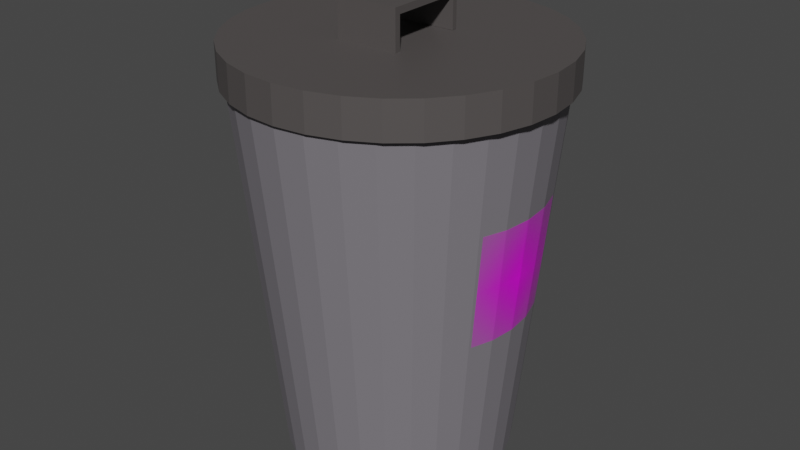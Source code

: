 # Source: garbage_can.blend  (saved by Blender 3.4.6; exported with 4.5.12 LTS)
import bpy
from mathutils import Matrix  # noqa: F401  (used for matrix-valued properties, if any)

bpy.ops.wm.read_factory_settings(use_empty=True)
scene = bpy.context.scene
scene.name = 'Scene'

# ---- collections
col_collection = bpy.data.collections.new('Collection'); scene.collection.children.link(col_collection)

# ---- images (referenced by path relative to the original .blend; pixels are not part of the script)
import os
ASSET_DIR = os.environ.get("B2B_ASSET_DIR", "")  # directory of the original .blend (textures are referenced by path, not embedded)
HERE = os.path.dirname(os.path.abspath(__file__))  # packed textures are extracted next to this script under _unpacked/

def load_image(name, relpath, width, height, colorspace="sRGB"):
    """Load a texture the original file referenced (path relative to the .blend, or extracted next to this script)."""
    p = next((c for c in (os.path.join(HERE, relpath), os.path.join(ASSET_DIR, relpath)) if relpath and os.path.exists(c)), "")
    if p:
        img = bpy.data.images.load(p, check_existing=True)
        img.name = name
    else:  # same state as the original file: an image datablock whose file is absent (Cycles renders it pink)
        img = bpy.data.images.new(name, width, height)
        img.source = "FILE"
        img.filepath = "//" + (relpath or name)
    img.colorspace_settings.name = colorspace
    return img
img_black_recycling_symbol_png = load_image('Black Recycling Symbol.png', 'Black Recycling Symbol.png', 1024, 1024, 'sRGB')

# ---- materials (node trees are filled in below, after node groups)
mat_material_001 = bpy.data.materials.new('Material.001')
mat_material_001.use_transparent_shadow = False
mat_material_002 = bpy.data.materials.new('Material.002')
mat_material_002.use_transparent_shadow = False
mat_black_recycling_symbol = bpy.data.materials.new('Black Recycling Symbol')
mat_black_recycling_symbol.surface_render_method = 'BLENDED'
mat_black_recycling_symbol.blend_method = 'BLEND'

# ---- material node trees
mat_material_001.use_nodes = True; mat_material_001.node_tree.nodes.clear()
_N = mat_material_001.node_tree.nodes; _L = mat_material_001.node_tree.links
n0 = _N.new('ShaderNodeBsdfPrincipled'); n0.name = 'Principled BSDF'; n0.location = (10, 300)
n0.distribution = 'GGX'
n0.subsurface_method = 'RANDOM_WALK_SKIN'
n0.inputs[0].default_value = (0.1983, 0.1857, 0.2067, 1.0)
n0.inputs[3].default_value = 1.45
n0.inputs[27].default_value = (0.0, 0.0, 0.0, 1.0)
n0.inputs[28].default_value = 1.0
n1 = _N.new('ShaderNodeOutputMaterial'); n1.name = 'Material Output'; n1.location = (300, 300)
_L.new(n0.outputs[0], n1.inputs[0])
n1.is_active_output = True
mat_material_002.use_nodes = True; mat_material_002.node_tree.nodes.clear()
_N = mat_material_002.node_tree.nodes; _L = mat_material_002.node_tree.links
n0 = _N.new('ShaderNodeBsdfPrincipled'); n0.name = 'Principled BSDF'; n0.location = (10, 300)
n0.distribution = 'GGX'
n0.subsurface_method = 'RANDOM_WALK_SKIN'
n0.inputs[0].default_value = (0.08399, 0.0756, 0.07427, 1.0)
n0.inputs[3].default_value = 1.45
n0.inputs[27].default_value = (0.0, 0.0, 0.0, 1.0)
n0.inputs[28].default_value = 1.0
n1 = _N.new('ShaderNodeOutputMaterial'); n1.name = 'Material Output'; n1.location = (300, 300)
_L.new(n0.outputs[0], n1.inputs[0])
n1.is_active_output = True
mat_black_recycling_symbol.use_nodes = True; mat_black_recycling_symbol.node_tree.nodes.clear()
_N = mat_black_recycling_symbol.node_tree.nodes; _L = mat_black_recycling_symbol.node_tree.links
n0 = _N.new('ShaderNodeOutputMaterial'); n0.name = 'Material Output'; n0.location = (300, 300)
n1 = _N.new('ShaderNodeTexImage'); n1.name = 'Image Texture'; n1.location = (-200, 300)
n1.image = img_black_recycling_symbol_png
n1.extension = 'CLIP'
n2 = _N.new('ShaderNodeBsdfPrincipled'); n2.name = 'Principled BSDF'; n2.location = (0, 300)
n2.distribution = 'GGX'
n2.subsurface_method = 'RANDOM_WALK_SKIN'
n2.inputs[3].default_value = 1.45
n2.inputs[27].default_value = (0.0, 0.0, 0.0, 1.0)
n2.inputs[28].default_value = 1.0
_L.new(n1.outputs[0], n2.inputs[0])
_L.new(n1.outputs[1], n2.inputs[4])
_L.new(n2.outputs[0], n0.inputs[0])
n0.is_active_output = True

# ---- world
world_world = bpy.data.worlds.new('World'); scene.world = world_world
world_world.use_nodes = True; world_world.node_tree.nodes.clear()
_N = world_world.node_tree.nodes; _L = world_world.node_tree.links
n0 = _N.new('ShaderNodeOutputWorld'); n0.name = 'World Output'; n0.location = (300, 300)
n1 = _N.new('ShaderNodeBackground'); n1.name = 'Background'; n1.location = (10, 300)
n1.inputs[0].default_value = (0.05088, 0.05088, 0.05088, 1.0)
_L.new(n1.outputs[0], n0.inputs[0])
n0.is_active_output = True
world_world.color = (0.05088, 0.05088, 0.05088)
world_world.use_sun_shadow = False
world_world.sun_shadow_jitter_overblur = 0.0

# ---- meshes
me_cylinder = bpy.data.meshes.new('Cylinder')
me_cylinder.from_pydata([(-1.247e-08, 1.977, -3.182), (-2.245e-08, 2.656, 3.182), (0.3818, 1.939, -3.182), (0.5026, 2.605, 3.182), (0.7489, 1.827, -3.182), (0.9858, 2.454, 3.182), (1.087, 1.644, -3.182), (1.431, 2.208, 3.182), (1.384, 1.398, -3.182), (1.822, 1.878, 3.182), (1.627, 1.098, -3.182), (2.142, 1.476, 3.182), (1.808, 0.7566, -3.182), (2.38, 1.016, 3.182), (1.919, 0.3857, -3.182), (2.527, 0.5182, 3.182), (1.957, -8.478e-09, -3.182), (2.576, -7.057e-10, 3.182), (1.919, -0.3857, -3.182), (2.527, -0.5182, 3.182), (1.808, -0.7566, -3.182), (2.38, -1.016, 3.182), (1.627, -1.098, -3.182), (2.142, -1.476, 3.182), (1.384, -1.398, -3.182), (1.822, -1.878, 3.182), (1.087, -1.644, -3.182), (1.431, -2.208, 3.182), (0.7489, -1.827, -3.182), (0.9858, -2.454, 3.182), (0.3818, -1.939, -3.182), (0.5026, -2.605, 3.182), (-1.247e-08, -1.977, -3.182), (-2.245e-08, -2.656, 3.182), (-0.3818, -1.939, -3.182), (-0.5026, -2.605, 3.182), (-0.7489, -1.827, -3.182), (-0.9858, -2.454, 3.182), (-1.087, -1.644, -3.182), (-1.431, -2.208, 3.182), (-1.384, -1.398, -3.182), (-1.822, -1.878, 3.182), (-1.627, -1.098, -3.182), (-2.142, -1.476, 3.182), (-1.808, -0.7566, -3.182), (-2.38, -1.016, 3.182), (-1.919, -0.3857, -3.182), (-2.527, -0.5182, 3.182), (-1.957, -8.478e-09, -3.182), (-2.576, -7.057e-10, 3.182), (-1.919, 0.3857, -3.182), (-2.527, 0.5182, 3.182), (-1.808, 0.7566, -3.182), (-2.38, 1.016, 3.182), (-1.627, 1.098, -3.182), (-2.142, 1.476, 3.182), (-1.384, 1.398, -3.182), (-1.822, 1.878, 3.182), (-1.087, 1.644, -3.182), (-1.431, 2.208, 3.182), (-0.7489, 1.827, -3.182), (-0.9858, 2.454, 3.182), (-0.3818, 1.939, -3.182), (-0.5026, 2.605, 3.182), (-1.964e-08, 2.465, 1.394), (0.4686, 2.418, 1.394), (0.9193, 2.278, 1.394), (1.335, 2.05, 1.394), (1.699, 1.743, 1.394), (1.997, 1.37, 1.394), (2.219, 0.9434, 1.394), (2.356, 0.4809, 1.394), (2.402, -2.89e-09, 1.394), (2.356, -0.4809, 1.394), (2.219, -0.9434, 1.394), (1.997, -1.37, 1.394), (1.699, -1.743, 1.394), (1.335, -2.05, 1.394), (0.9193, -2.278, 1.394), (0.4686, -2.418, 1.394), (-1.964e-08, -2.465, 1.394), (-0.4686, -2.418, 1.394), (-0.9193, -2.278, 1.394), (-1.335, -2.05, 1.394), (-1.699, -1.743, 1.394), (-1.997, -1.37, 1.394), (-2.219, -0.9434, 1.394), (-2.356, -0.4809, 1.394), (-2.402, -2.89e-09, 1.394), (-2.356, 0.4809, 1.394), (-2.219, 0.9434, 1.394), (-1.997, 1.37, 1.394), (-1.699, 1.744, 1.394), (-1.335, 2.027, 1.394), (-0.9193, 2.278, 1.394), (-0.4686, 2.418, 1.394), (0.4007, 2.044, -2.184), (0.7861, 1.925, -2.184), (1.141, 1.732, -2.184), (1.452, 1.473, -2.184), (1.708, 1.158, -2.184), (1.898, 0.7973, -2.184), (2.015, 0.4065, -2.184), (2.054, -7.259e-09, -2.184), (2.015, -0.4065, -2.184), (1.898, -0.7973, -2.184), (1.708, -1.158, -2.184), (1.452, -1.473, -2.184), (1.141, -1.732, -2.184), (0.7861, -1.925, -2.184), (0.4007, -2.044, -2.184), (-1.404e-08, -2.084, -2.184), (-0.4007, -2.044, -2.184), (-0.7861, -1.925, -2.184), (-1.141, -1.732, -2.184), (-1.452, -1.473, -2.184), (-1.708, -1.158, -2.184), (-1.898, -0.7973, -2.184), (-2.015, -0.4065, -2.184), (-2.054, -7.259e-09, -2.184), (-2.015, 0.4065, -2.184), (-1.898, 0.7973, -2.184), (-1.708, 1.158, -2.184), (-1.452, 1.494, -2.184), (-1.141, 1.734, -2.184), (-0.7861, 1.925, -2.184), (-0.4007, 2.044, -2.184), (-1.404e-08, 2.084, -2.184)], [], [(64, 1, 3, 65), (65, 3, 5, 66), (66, 5, 7, 67), (67, 7, 9, 68), (68, 9, 11, 69), (69, 11, 13, 70), (70, 13, 15, 71), (71, 15, 17, 72), (72, 17, 19, 73), (73, 19, 21, 74), (74, 21, 23, 75), (75, 23, 25, 76), (76, 25, 27, 77), (77, 27, 29, 78), (78, 29, 31, 79), (79, 31, 33, 80), (80, 33, 35, 81), (81, 35, 37, 82), (82, 37, 39, 83), (83, 39, 41, 84), (84, 41, 43, 85), (85, 43, 45, 86), (86, 45, 47, 87), (87, 47, 49, 88), (88, 49, 51, 89), (89, 51, 53, 90), (90, 53, 55, 91), (91, 55, 57, 92), (92, 57, 59, 93), (93, 59, 61, 94), (94, 61, 63, 95), (95, 63, 1, 64), (0, 2, 4, 6, 8, 10, 12, 14, 16, 18, 20, 22, 24, 26, 28, 30, 32, 34, 36, 38, 40, 42, 44, 46, 48, 50, 52, 54, 56, 58, 60, 62), (126, 95, 64, 127), (125, 94, 95, 126), (124, 93, 94, 125), (123, 92, 93, 124), (122, 91, 92, 123), (121, 90, 91, 122), (120, 89, 90, 121), (119, 88, 89, 120), (118, 87, 88, 119), (117, 86, 87, 118), (116, 85, 86, 117), (115, 84, 85, 116), (114, 83, 84, 115), (113, 82, 83, 114), (112, 81, 82, 113), (111, 80, 81, 112), (110, 79, 80, 111), (109, 78, 79, 110), (108, 77, 78, 109), (107, 76, 77, 108), (106, 75, 76, 107), (105, 74, 75, 106), (104, 73, 74, 105), (103, 72, 73, 104), (102, 71, 72, 103), (101, 70, 71, 102), (100, 69, 70, 101), (99, 68, 69, 100), (98, 67, 68, 99), (97, 66, 67, 98), (96, 65, 66, 97), (127, 64, 65, 96), (0, 127, 96, 2), (2, 96, 97, 4), (4, 97, 98, 6), (6, 98, 99, 8), (8, 99, 100, 10), (10, 100, 101, 12), (12, 101, 102, 14), (14, 102, 103, 16), (16, 103, 104, 18), (18, 104, 105, 20), (20, 105, 106, 22), (22, 106, 107, 24), (24, 107, 108, 26), (26, 108, 109, 28), (28, 109, 110, 30), (30, 110, 111, 32), (32, 111, 112, 34), (34, 112, 113, 36), (36, 113, 114, 38), (38, 114, 115, 40), (40, 115, 116, 42), (42, 116, 117, 44), (44, 117, 118, 46), (46, 118, 119, 48), (48, 119, 120, 50), (50, 120, 121, 52), (52, 121, 122, 54), (54, 122, 123, 56), (56, 123, 124, 58), (58, 124, 125, 60), (60, 125, 126, 62), (62, 126, 127, 0)])
_uv = me_cylinder.uv_layers.new(name='UVMap')
_uv.uv.foreach_set('vector', [1.0, 0.8595, 1.0, 1.0, 0.9688, 1.0, 0.9688, 0.8595, 0.9688, 0.8595, 0.9688, 1.0, 0.9375, 1.0, 0.9375, 0.8595, 0.9375, 0.8595, 0.9375, 1.0, 0.9062, 1.0, 0.9062, 0.8595, 0.9062, 0.8595, 0.9062, 1.0, 0.875, 1.0, 0.875, 0.8595, 0.875, 0.8595, 0.875, 1.0, 0.8438, 1.0, 0.8438, 0.8595, 0.8438, 0.8595, 0.8438, 1.0, 0.8125, 1.0, 0.8125, 0.8595, 0.8125, 0.8595, 0.8125, 1.0, 0.7812, 1.0, 0.7812, 0.8595, 0.7812, 0.8595, 0.7812, 1.0, 0.75, 1.0, 0.75, 0.8595, 0.75, 0.8595, 0.75, 1.0, 0.7188, 1.0, 0.7187, 0.8595, 0.7187, 0.8595, 0.7188, 1.0, 0.6875, 1.0, 0.6875, 0.8595, 0.6875, 0.8595, 0.6875, 1.0, 0.6562, 1.0, 0.6562, 0.8595, 0.6562, 0.8595, 0.6562, 1.0, 0.625, 1.0, 0.625, 0.8595, 0.625, 0.8595, 0.625, 1.0, 0.5938, 1.0, 0.5938, 0.8595, 0.5938, 0.8595, 0.5938, 1.0, 0.5625, 1.0, 0.5625, 0.8595, 0.5625, 0.8595, 0.5625, 1.0, 0.5312, 1.0, 0.5312, 0.8595, 0.5312, 0.8595, 0.5312, 1.0, 0.5, 1.0, 0.5, 0.8595, 0.5, 0.8595, 0.5, 1.0, 0.4688, 1.0, 0.4688, 0.8595, 0.4688, 0.8595, 0.4688, 1.0, 0.4375, 1.0, 0.4375, 0.8595, 0.4375, 0.8595, 0.4375, 1.0, 0.4062, 1.0, 0.4062, 0.8595, 0.4062, 0.8595, 0.4062, 1.0, 0.375, 1.0, 0.375, 0.8595, 0.375, 0.8595, 0.375, 1.0, 0.3438, 1.0, 0.3438, 0.8595, 0.3438, 0.8595, 0.3438, 1.0, 0.3125, 1.0, 0.3125, 0.8595, 0.3125, 0.8595, 0.3125, 1.0, 0.2812, 1.0, 0.2812, 0.8595, 0.2812, 0.8595, 0.2812, 1.0, 0.25, 1.0, 0.25, 0.8595, 0.25, 0.8595, 0.25, 1.0, 0.2188, 1.0, 0.2188, 0.8595, 0.2188, 0.8595, 0.2188, 1.0, 0.1875, 1.0, 0.1875, 0.8595, 0.1875, 0.8595, 0.1875, 1.0, 0.1562, 1.0, 0.1562, 0.8595, 0.1562, 0.8595, 0.1562, 1.0, 0.125, 1.0, 0.125, 0.8595, 0.125, 0.8595, 0.125, 1.0, 0.09375, 1.0, 0.09375, 0.8595, 0.09375, 0.8595, 0.09375, 1.0, 0.0625, 1.0, 0.0625, 0.8595, 0.0625, 0.8595, 0.0625, 1.0, 0.03125, 1.0, 0.03125, 0.8595, 0.03125, 0.8595, 0.03125, 1.0, 0.0, 1.0, 0.0, 0.8595, 0.75, 0.49, 0.7968, 0.4854, 0.8418, 0.4717, 0.8833, 0.4496, 0.9197, 0.4197, 0.9496, 0.3833, 0.9717, 0.3418, 0.9854, 0.2968, 0.99, 0.25, 0.9854, 0.2032, 0.9717, 0.1582, 0.9496, 0.1167, 0.9197, 0.08029, 0.8833, 0.05045, 0.8418, 0.02827, 0.7968, 0.01461, 0.75, 0.01, 0.7032, 0.01461, 0.6582, 0.02827, 0.6167, 0.05045, 0.5803, 0.08029, 0.5504, 0.1167, 0.5283, 0.1582, 0.5146, 0.2032, 0.51, 0.25, 0.5146, 0.2968, 0.5283, 0.3418, 0.5504, 0.3833, 0.5803, 0.4197, 0.6167, 0.4496, 0.6582, 0.4717, 0.7032, 0.4854, 0.03125, 0.5784, 0.03125, 0.8595, 0.0, 0.8595, 0.0, 0.5784, 0.0625, 0.5784, 0.0625, 0.8595, 0.03125, 0.8595, 0.03125, 0.5784, 0.09375, 0.5784, 0.09375, 0.8595, 0.0625, 0.8595, 0.0625, 0.5784, 0.125, 0.5784, 0.125, 0.8595, 0.09375, 0.8595, 0.09375, 0.5784, 0.1562, 0.5784, 0.1562, 0.8595, 0.125, 0.8595, 0.125, 0.5784, 0.1875, 0.5784, 0.1875, 0.8595, 0.1562, 0.8595, 0.1562, 0.5784, 0.2188, 0.5784, 0.2188, 0.8595, 0.1875, 0.8595, 0.1875, 0.5784, 0.25, 0.5784, 0.25, 0.8595, 0.2188, 0.8595, 0.2188, 0.5784, 0.2812, 0.5784, 0.2812, 0.8595, 0.25, 0.8595, 0.25, 0.5784, 0.3125, 0.5784, 0.3125, 0.8595, 0.2812, 0.8595, 0.2812, 0.5784, 0.3438, 0.5784, 0.3438, 0.8595, 0.3125, 0.8595, 0.3125, 0.5784, 0.375, 0.5784, 0.375, 0.8595, 0.3438, 0.8595, 0.3438, 0.5784, 0.4062, 0.5784, 0.4062, 0.8595, 0.375, 0.8595, 0.375, 0.5784, 0.4375, 0.5784, 0.4375, 0.8595, 0.4062, 0.8595, 0.4062, 0.5784, 0.4688, 0.5784, 0.4688, 0.8595, 0.4375, 0.8595, 0.4375, 0.5784, 0.5, 0.5784, 0.5, 0.8595, 0.4688, 0.8595, 0.4688, 0.5784, 0.5312, 0.5784, 0.5312, 0.8595, 0.5, 0.8595, 0.5, 0.5784, 0.5625, 0.5784, 0.5625, 0.8595, 0.5312, 0.8595, 0.5312, 0.5784, 0.5938, 0.5784, 0.5938, 0.8595, 0.5625, 0.8595, 0.5625, 0.5784, 0.625, 0.5784, 0.625, 0.8595, 0.5938, 0.8595, 0.5938, 0.5784, 0.6562, 0.5784, 0.6562, 0.8595, 0.625, 0.8595, 0.625, 0.5784, 0.6875, 0.5784, 0.6875, 0.8595, 0.6562, 0.8595, 0.6562, 0.5784, 0.7188, 0.5784, 0.7187, 0.8595, 0.6875, 0.8595, 0.6875, 0.5784, 0.75, 0.5784, 0.75, 0.8595, 0.7187, 0.8595, 0.7188, 0.5784, 0.7812, 0.5784, 0.7812, 0.8595, 0.75, 0.8595, 0.75, 0.5784, 0.8125, 0.5784, 0.8125, 0.8595, 0.7812, 0.8595, 0.7812, 0.5784, 0.8438, 0.5784, 0.8438, 0.8595, 0.8125, 0.8595, 0.8125, 0.5784, 0.875, 0.5784, 0.875, 0.8595, 0.8438, 0.8595, 0.8438, 0.5784, 0.9062, 0.5784, 0.9062, 0.8595, 0.875, 0.8595, 0.875, 0.5784, 0.9375, 0.5784, 0.9375, 0.8595, 0.9062, 0.8595, 0.9062, 0.5784, 0.9688, 0.5784, 0.9688, 0.8595, 0.9375, 0.8595, 0.9375, 0.5784, 1.0, 0.5784, 1.0, 0.8595, 0.9688, 0.8595, 0.9688, 0.5784, 1.0, 0.5, 1.0, 0.5784, 0.9688, 0.5784, 0.9688, 0.5, 0.9688, 0.5, 0.9688, 0.5784, 0.9375, 0.5784, 0.9375, 0.5, 0.9375, 0.5, 0.9375, 0.5784, 0.9062, 0.5784, 0.9062, 0.5, 0.9062, 0.5, 0.9062, 0.5784, 0.875, 0.5784, 0.875, 0.5, 0.875, 0.5, 0.875, 0.5784, 0.8438, 0.5784, 0.8438, 0.5, 0.8438, 0.5, 0.8438, 0.5784, 0.8125, 0.5784, 0.8125, 0.5, 0.8125, 0.5, 0.8125, 0.5784, 0.7812, 0.5784, 0.7812, 0.5, 0.7812, 0.5, 0.7812, 0.5784, 0.75, 0.5784, 0.75, 0.5, 0.75, 0.5, 0.75, 0.5784, 0.7188, 0.5784, 0.7188, 0.5, 0.7188, 0.5, 0.7188, 0.5784, 0.6875, 0.5784, 0.6875, 0.5, 0.6875, 0.5, 0.6875, 0.5784, 0.6562, 0.5784, 0.6562, 0.5, 0.6562, 0.5, 0.6562, 0.5784, 0.625, 0.5784, 0.625, 0.5, 0.625, 0.5, 0.625, 0.5784, 0.5938, 0.5784, 0.5938, 0.5, 0.5938, 0.5, 0.5938, 0.5784, 0.5625, 0.5784, 0.5625, 0.5, 0.5625, 0.5, 0.5625, 0.5784, 0.5312, 0.5784, 0.5312, 0.5, 0.5312, 0.5, 0.5312, 0.5784, 0.5, 0.5784, 0.5, 0.5, 0.5, 0.5, 0.5, 0.5784, 0.4688, 0.5784, 0.4688, 0.5, 0.4688, 0.5, 0.4688, 0.5784, 0.4375, 0.5784, 0.4375, 0.5, 0.4375, 0.5, 0.4375, 0.5784, 0.4062, 0.5784, 0.4062, 0.5, 0.4062, 0.5, 0.4062, 0.5784, 0.375, 0.5784, 0.375, 0.5, 0.375, 0.5, 0.375, 0.5784, 0.3438, 0.5784, 0.3438, 0.5, 0.3438, 0.5, 0.3438, 0.5784, 0.3125, 0.5784, 0.3125, 0.5, 0.3125, 0.5, 0.3125, 0.5784, 0.2812, 0.5784, 0.2812, 0.5, 0.2812, 0.5, 0.2812, 0.5784, 0.25, 0.5784, 0.25, 0.5, 0.25, 0.5, 0.25, 0.5784, 0.2188, 0.5784, 0.2188, 0.5, 0.2188, 0.5, 0.2188, 0.5784, 0.1875, 0.5784, 0.1875, 0.5, 0.1875, 0.5, 0.1875, 0.5784, 0.1562, 0.5784, 0.1562, 0.5, 0.1562, 0.5, 0.1562, 0.5784, 0.125, 0.5784, 0.125, 0.5, 0.125, 0.5, 0.125, 0.5784, 0.09375, 0.5784, 0.09375, 0.5, 0.09375, 0.5, 0.09375, 0.5784, 0.0625, 0.5784, 0.0625, 0.5, 0.0625, 0.5, 0.0625, 0.5784, 0.03125, 0.5784, 0.03125, 0.5, 0.03125, 0.5, 0.03125, 0.5784, 0.0, 0.5784, 0.0, 0.5])
me_cylinder.materials.append(mat_material_001)
me_cylinder.update()
me_cylinder_001 = bpy.data.meshes.new('Cylinder.001')
me_cylinder_001.from_pydata([(-4.173e-09, 2.727, 3.334), (-4.173e-09, 2.727, 3.944), (0.5304, 2.674, 3.334), (0.5304, 2.674, 3.944), (1.041, 2.519, 3.334), (1.041, 2.519, 3.944), (1.511, 2.267, 3.334), (1.511, 2.267, 3.944), (1.923, 1.928, 3.334), (1.923, 1.928, 3.944), (2.261, 1.515, 3.334), (2.261, 1.515, 3.944), (2.512, 1.044, 3.334), (2.512, 1.044, 3.944), (2.667, 0.532, 3.334), (2.667, 0.532, 3.944), (2.719, -3.217e-09, 3.334), (2.719, -3.217e-09, 3.944), (2.667, -0.532, 3.334), (2.667, -0.532, 3.944), (2.512, -1.044, 3.334), (2.512, -1.044, 3.944), (2.261, -1.515, 3.334), (2.261, -1.515, 3.944), (1.923, -1.928, 3.334), (1.923, -1.928, 3.944), (1.511, -2.267, 3.334), (1.511, -2.267, 3.944), (1.041, -2.519, 3.334), (1.041, -2.519, 3.944), (0.5304, -2.674, 3.334), (0.5304, -2.674, 3.944), (-4.173e-09, -2.727, 3.334), (-4.173e-09, -2.727, 3.944), (-0.5305, -2.674, 3.334), (-0.5305, -2.674, 3.944), (-1.041, -2.519, 3.334), (-1.041, -2.519, 3.944), (-1.511, -2.267, 3.334), (-1.511, -2.267, 3.944), (-1.923, -1.928, 3.334), (-1.923, -1.928, 3.944), (-2.261, -1.515, 3.334), (-2.261, -1.515, 3.944), (-2.512, -1.044, 3.334), (-2.512, -1.044, 3.944), (-2.667, -0.532, 3.334), (-2.667, -0.532, 3.944), (-2.719, -3.217e-09, 3.334), (-2.719, -3.217e-09, 3.944), (-2.667, 0.532, 3.334), (-2.667, 0.532, 3.944), (-2.512, 1.044, 3.334), (-2.512, 1.044, 3.944), (-2.261, 1.515, 3.334), (-2.261, 1.515, 3.944), (-1.923, 1.928, 3.334), (-1.923, 1.928, 3.944), (-1.511, 2.267, 3.334), (-1.511, 2.267, 3.944), (-1.041, 2.519, 3.334), (-1.041, 2.519, 3.944), (-0.5305, 2.674, 3.334), (-0.5305, 2.674, 3.944), (0.7732, -0.532, 3.944), (0.7691, 0.532, 3.944), (-0.6746, -0.532, 3.944), (-0.6934, 0.532, 3.944), (0.6671, 0.532, 3.944), (0.6767, -0.532, 3.944), (0.7732, -0.532, 4.602), (0.7691, 0.532, 4.602), (0.6671, 0.532, 4.602), (0.6767, -0.532, 4.602), (0.6671, 0.532, 4.487), (0.6767, -0.532, 4.485), (-0.6903, 0.5197, 4.602), (-0.6807, -0.5443, 4.602), (-0.6903, 0.5197, 4.487), (-0.6807, -0.5443, 4.485), (-0.6014, 0.5205, 4.487), (-0.5899, -0.5434, 4.485), (-0.6904, 0.5206, 3.947), (-0.6807, -0.5434, 3.946), (-0.6014, 0.5214, 3.947), (-0.5899, -0.5426, 3.946)], [], [(0, 1, 3, 2), (2, 3, 5, 4), (4, 5, 7, 6), (6, 7, 9, 8), (8, 9, 11, 10), (10, 11, 13, 12), (12, 13, 15, 14), (14, 15, 17, 16), (16, 17, 19, 18), (18, 19, 21, 20), (20, 21, 23, 22), (22, 23, 25, 24), (24, 25, 27, 26), (26, 27, 29, 28), (28, 29, 31, 30), (30, 31, 33, 32), (32, 33, 35, 34), (34, 35, 37, 36), (36, 37, 39, 38), (38, 39, 41, 40), (40, 41, 43, 42), (42, 43, 45, 44), (44, 45, 47, 46), (46, 47, 49, 48), (48, 49, 51, 50), (50, 51, 53, 52), (52, 53, 55, 54), (54, 55, 57, 56), (56, 57, 59, 58), (58, 59, 61, 60), (3, 1, 63, 61, 59, 57, 55, 53, 51, 67, 68, 65, 15, 13, 11, 9, 7, 5), (60, 61, 63, 62), (62, 63, 1, 0), (0, 2, 4, 6, 8, 10, 12, 14, 16, 18, 20, 22, 24, 26, 28, 30, 32, 34, 36, 38, 40, 42, 44, 46, 48, 50, 52, 54, 56, 58, 60, 62), (19, 64, 69, 66, 47, 45, 43, 41, 39, 37, 35, 33, 31, 29, 27, 25, 23, 21), (15, 65, 64, 19, 17), (68, 69, 75, 74), (66, 67, 51, 49, 47), (69, 68, 67, 66), (70, 71, 72, 73), (65, 68, 74, 72, 71), (64, 65, 71, 70), (69, 64, 70, 73, 75), (75, 73, 77, 79, 81), (78, 79, 77, 76), (73, 72, 76, 77), (74, 75, 81, 80), (72, 74, 80, 78, 76), (84, 85, 83, 82), (81, 79, 83, 85), (79, 78, 82, 83), (80, 81, 85, 84), (78, 80, 84, 82)])
_uv = me_cylinder_001.uv_layers.new(name='UVMap')
_uv.uv.foreach_set('vector', [1.0, 0.5, 1.0, 1.0, 0.9688, 1.0, 0.9688, 0.5, 0.9688, 0.5, 0.9688, 1.0, 0.9375, 1.0, 0.9375, 0.5, 0.9375, 0.5, 0.9375, 1.0, 0.9062, 1.0, 0.9062, 0.5, 0.9062, 0.5, 0.9062, 1.0, 0.875, 1.0, 0.875, 0.5, 0.875, 0.5, 0.875, 1.0, 0.8438, 1.0, 0.8438, 0.5, 0.8438, 0.5, 0.8438, 1.0, 0.8125, 1.0, 0.8125, 0.5, 0.8125, 0.5, 0.8125, 1.0, 0.7812, 1.0, 0.7812, 0.5, 0.7812, 0.5, 0.7812, 1.0, 0.75, 1.0, 0.75, 0.5, 0.75, 0.5, 0.75, 1.0, 0.7188, 1.0, 0.7188, 0.5, 0.7188, 0.5, 0.7188, 1.0, 0.6875, 1.0, 0.6875, 0.5, 0.6875, 0.5, 0.6875, 1.0, 0.6562, 1.0, 0.6562, 0.5, 0.6562, 0.5, 0.6562, 1.0, 0.625, 1.0, 0.625, 0.5, 0.625, 0.5, 0.625, 1.0, 0.5938, 1.0, 0.5938, 0.5, 0.5938, 0.5, 0.5938, 1.0, 0.5625, 1.0, 0.5625, 0.5, 0.5625, 0.5, 0.5625, 1.0, 0.5312, 1.0, 0.5312, 0.5, 0.5312, 0.5, 0.5312, 1.0, 0.5, 1.0, 0.5, 0.5, 0.5, 0.5, 0.5, 1.0, 0.4688, 1.0, 0.4688, 0.5, 0.4688, 0.5, 0.4688, 1.0, 0.4375, 1.0, 0.4375, 0.5, 0.4375, 0.5, 0.4375, 1.0, 0.4062, 1.0, 0.4062, 0.5, 0.4062, 0.5, 0.4062, 1.0, 0.375, 1.0, 0.375, 0.5, 0.375, 0.5, 0.375, 1.0, 0.3438, 1.0, 0.3438, 0.5, 0.3438, 0.5, 0.3438, 1.0, 0.3125, 1.0, 0.3125, 0.5, 0.3125, 0.5, 0.3125, 1.0, 0.2812, 1.0, 0.2812, 0.5, 0.2812, 0.5, 0.2812, 1.0, 0.25, 1.0, 0.25, 0.5, 0.25, 0.5, 0.25, 1.0, 0.2188, 1.0, 0.2188, 0.5, 0.2188, 0.5, 0.2188, 1.0, 0.1875, 1.0, 0.1875, 0.5, 0.1875, 0.5, 0.1875, 1.0, 0.1562, 1.0, 0.1562, 0.5, 0.1562, 0.5, 0.1562, 1.0, 0.125, 1.0, 0.125, 0.5, 0.125, 0.5, 0.125, 1.0, 0.09375, 1.0, 0.09375, 0.5, 0.09375, 0.5, 0.09375, 1.0, 0.0625, 1.0, 0.0625, 0.5, 0.2968, 0.4854, 0.25, 0.49, 0.2032, 0.4854, 0.1582, 0.4717, 0.1167, 0.4496, 0.08029, 0.4197, 0.05045, 0.3833, 0.02827, 0.3418, 0.01461, 0.2968, 0.1888, 0.2968, 0.3089, 0.2968, 0.3238, 0.2968, 0.4854, 0.2968, 0.4717, 0.3418, 0.4496, 0.3833, 0.4197, 0.4197, 0.3833, 0.4496, 0.3418, 0.4717, 0.0625, 0.5, 0.0625, 1.0, 0.03125, 1.0, 0.03125, 0.5, 0.03125, 0.5, 0.03125, 1.0, 0.0, 1.0, 0.0, 0.5, 0.75, 0.49, 0.7968, 0.4854, 0.8418, 0.4717, 0.8833, 0.4496, 0.9197, 0.4197, 0.9496, 0.3833, 0.9717, 0.3418, 0.9854, 0.2968, 0.99, 0.25, 0.9854, 0.2032, 0.9717, 0.1582, 0.9496, 0.1167, 0.9197, 0.08029, 0.8833, 0.05045, 0.8418, 0.02827, 0.7968, 0.01461, 0.75, 0.01, 0.7032, 0.01461, 0.6582, 0.02827, 0.6167, 0.05045, 0.5803, 0.08029, 0.5504, 0.1167, 0.5283, 0.1582, 0.5146, 0.2032, 0.51, 0.25, 0.5146, 0.2968, 0.5283, 0.3418, 0.5504, 0.3833, 0.5803, 0.4197, 0.6167, 0.4496, 0.6582, 0.4717, 0.7032, 0.4854, 0.4854, 0.2032, 0.3241, 0.2032, 0.3097, 0.2032, 0.1905, 0.2032, 0.01461, 0.2032, 0.02827, 0.1582, 0.05045, 0.1167, 0.08029, 0.08029, 0.1167, 0.05045, 0.1582, 0.02827, 0.2032, 0.01461, 0.25, 0.01, 0.2968, 0.01461, 0.3418, 0.02827, 0.3833, 0.05045, 0.4197, 0.08029, 0.4496, 0.1167, 0.4717, 0.1582, 0.4854, 0.2968, 0.3238, 0.2968, 0.3241, 0.2032, 0.4854, 0.2032, 0.49, 0.25, 0.3089, 0.2968, 0.3097, 0.2032, 0.3097, 0.2032, 0.3089, 0.2968, 0.1905, 0.2032, 0.1888, 0.2968, 0.01461, 0.2968, 0.01, 0.25, 0.01461, 0.2032, 0.3097, 0.2032, 0.3089, 0.2968, 0.1888, 0.2968, 0.1905, 0.2032, 0.3241, 0.2032, 0.3238, 0.2968, 0.3089, 0.2968, 0.3097, 0.2032, 0.3238, 0.2968, 0.3089, 0.2968, 0.3089, 0.2968, 0.3089, 0.2968, 0.3238, 0.2968, 0.3241, 0.2032, 0.3238, 0.2968, 0.3238, 0.2968, 0.3241, 0.2032, 0.3097, 0.2032, 0.3241, 0.2032, 0.3241, 0.2032, 0.3097, 0.2032, 0.3097, 0.2032, 0.3097, 0.2032, 0.3097, 0.2032, 0.3097, 0.2032, 0.3097, 0.2032, 0.3097, 0.2032, 0.3089, 0.2968, 0.3097, 0.2032, 0.3097, 0.2032, 0.3089, 0.2968, 0.3097, 0.2032, 0.3089, 0.2968, 0.3089, 0.2968, 0.3097, 0.2032, 0.3089, 0.2968, 0.3097, 0.2032, 0.3097, 0.2032, 0.3089, 0.2968, 0.3089, 0.2968, 0.3089, 0.2968, 0.3089, 0.2968, 0.3089, 0.2968, 0.3089, 0.2968, 0.3089, 0.2968, 0.3097, 0.2032, 0.3097, 0.2032, 0.3089, 0.2968, 0.3097, 0.2032, 0.3097, 0.2032, 0.3097, 0.2032, 0.3097, 0.2032, 0.3097, 0.2032, 0.3089, 0.2968, 0.3089, 0.2968, 0.3097, 0.2032, 0.3089, 0.2968, 0.3097, 0.2032, 0.3097, 0.2032, 0.3089, 0.2968, 0.3089, 0.2968, 0.3089, 0.2968, 0.3089, 0.2968, 0.3089, 0.2968])
me_cylinder_001.materials.append(mat_material_002)
me_cylinder_001.update()
me_black_recycling_symbol_005 = bpy.data.meshes.new('Black Recycling Symbol.005')
me_black_recycling_symbol_005.from_pydata([(-0.8033, -0.8091, 0.8294), (-0.8033, -0.8091, -0.8294), (-0.8033, 0.8091, 0.8294), (-0.8033, 0.8091, -0.8294), (-0.8033, 0.008866, 0.8294), (-0.8033, 0.008866, -0.8294), (-0.8033, -0.4093, 0.8294), (-0.8033, -0.4093, -0.8294), (-0.8033, 0.4289, -0.8294), (-0.8033, 0.4289, 0.8294), (-0.8033, -0.4456, 0.8294), (-0.8033, -0.482, 0.8294), (-0.8033, -0.5183, 0.8294), (-0.8033, -0.5547, 0.8294), (-0.8033, -0.591, 0.8294), (-0.8033, -0.6274, 0.8294), (-0.8033, -0.6637, 0.8294), (-0.8033, -0.7, 0.8294), (-0.8033, -0.7364, 0.8294), (-0.8033, -0.7727, 0.8294), (-0.8033, -0.8091, 0.6786), (-0.8033, -0.8091, 0.5278), (-0.8033, -0.8091, 0.377), (-0.8033, -0.8091, 0.2262), (-0.8033, -0.8091, 0.0754), (-0.8033, -0.8091, -0.0754), (-0.8033, -0.8091, -0.2262), (-0.8033, -0.8091, -0.377), (-0.8033, -0.8091, -0.5278), (-0.8033, -0.8091, -0.6786), (-0.8033, 0.4635, -0.8294), (-0.8033, 0.498, -0.8294), (-0.8033, 0.5326, -0.8294), (-0.8033, 0.5671, -0.8294), (-0.8033, 0.6017, -0.8294), (-0.8033, 0.6363, -0.8294), (-0.8033, 0.6708, -0.8294), (-0.8033, 0.7054, -0.8294), (-0.8033, 0.74, -0.8294), (-0.8033, 0.7745, -0.8294), (-0.8033, 0.8091, -0.6786), (-0.8033, 0.8091, -0.5278), (-0.8033, 0.8091, -0.377), (-0.8033, 0.8091, -0.2262), (-0.8033, 0.8091, -0.0754), (-0.8033, 0.8091, 0.0754), (-0.8033, 0.8091, 0.2262), (-0.8033, 0.8091, 0.377), (-0.8033, 0.8091, 0.5278), (-0.8033, 0.8091, 0.6786), (-0.8033, 0.3907, 0.8294), (-0.8033, 0.3525, 0.8294), (-0.8033, 0.3143, 0.8294), (-0.8033, 0.2762, 0.8294), (-0.8033, 0.238, 0.8294), (-0.8033, 0.1998, 0.8294), (-0.8033, 0.1616, 0.8294), (-0.8033, 0.1234, 0.8294), (-0.8033, 0.08523, 0.8294), (-0.8033, 0.04705, 0.8294), (-0.8033, -0.3713, -0.8294), (-0.8033, -0.3333, -0.8294), (-0.8033, -0.2953, -0.8294), (-0.8033, -0.2572, -0.8294), (-0.8033, -0.2192, -0.8294), (-0.8033, -0.1812, -0.8294), (-0.8033, -0.1432, -0.8294), (-0.8033, -0.1052, -0.8294), (-0.8033, -0.06716, -0.8294), (-0.8033, -0.02915, -0.8294), (-0.8033, 0.008866, -0.6786), (-0.8033, 0.008866, -0.5278), (-0.8033, 0.008866, -0.377), (-0.8033, 0.008866, -0.2262), (-0.8033, 0.008866, -0.0754), (-0.8033, 0.008866, 0.0754), (-0.8033, 0.008866, 0.2262), (-0.8033, 0.008866, 0.377), (-0.8033, 0.008866, 0.5278), (-0.8033, 0.008866, 0.6786), (-0.8033, -0.02915, 0.8294), (-0.8033, -0.06716, 0.8294), (-0.8033, -0.1052, 0.8294), (-0.8033, -0.1432, 0.8294), (-0.8033, -0.1812, 0.8294), (-0.8033, -0.2192, 0.8294), (-0.8033, -0.2572, 0.8294), (-0.8033, -0.2953, 0.8294), (-0.8033, -0.3333, 0.8294), (-0.8033, -0.3713, 0.8294), (-0.8033, -0.7727, -0.8294), (-0.8033, -0.7364, -0.8294), (-0.8033, -0.7, -0.8294), (-0.8033, -0.6637, -0.8294), (-0.8033, -0.6274, -0.8294), (-0.8033, -0.591, -0.8294), (-0.8033, -0.5547, -0.8294), (-0.8033, -0.5183, -0.8294), (-0.8033, -0.482, -0.8294), (-0.8033, -0.4456, -0.8294), (-0.8033, -0.4093, -0.6786), (-0.8033, -0.4093, -0.5278), (-0.8033, -0.4093, -0.377), (-0.8033, -0.4093, -0.2262), (-0.8033, -0.4093, -0.0754), (-0.8033, -0.4093, 0.0754), (-0.8033, -0.4093, 0.2262), (-0.8033, -0.4093, 0.377), (-0.8033, -0.4093, 0.5278), (-0.8033, -0.4093, 0.6786), (-0.8033, 0.04705, -0.8294), (-0.8033, 0.08523, -0.8294), (-0.8033, 0.1234, -0.8294), (-0.8033, 0.1616, -0.8294), (-0.8033, 0.1998, -0.8294), (-0.8033, 0.238, -0.8294), (-0.8033, 0.2762, -0.8294), (-0.8033, 0.3143, -0.8294), (-0.8033, 0.3525, -0.8294), (-0.8033, 0.3907, -0.8294), (-0.8033, 0.7745, 0.8294), (-0.8033, 0.74, 0.8294), (-0.8033, 0.7054, 0.8294), (-0.8033, 0.6708, 0.8294), (-0.8033, 0.6363, 0.8294), (-0.8033, 0.6017, 0.8294), (-0.8033, 0.5671, 0.8294), (-0.8033, 0.5326, 0.8294), (-0.8033, 0.498, 0.8294), (-0.8033, 0.4635, 0.8294), (-0.8033, 0.4289, -0.6786), (-0.8033, 0.4289, -0.5278), (-0.8033, 0.4289, -0.377), (-0.8033, 0.4289, -0.2262), (-0.8033, 0.4289, -0.0754), (-0.8033, 0.4289, 0.0754), (-0.8033, 0.4289, 0.2262), (-0.8033, 0.4289, 0.377), (-0.8033, 0.4289, 0.5278), (-0.8033, 0.4289, 0.6786), (-0.8033, 0.04705, 0.6786), (-0.8033, 0.08523, 0.6786), (-0.8033, 0.1234, 0.6786), (-0.8033, 0.1616, 0.6786), (-0.8033, 0.1998, 0.6786), (-0.8033, 0.238, 0.6786), (-0.8033, 0.2762, 0.6786), (-0.8033, 0.3143, 0.6786), (-0.8033, 0.3525, 0.6786), (-0.8033, 0.3907, 0.6786), (-0.8033, 0.04705, 0.5278), (-0.8033, 0.08523, 0.5278), (-0.8033, 0.1234, 0.5278), (-0.8033, 0.1616, 0.5278), (-0.8033, 0.1998, 0.5278), (-0.8033, 0.238, 0.5278), (-0.8033, 0.2762, 0.5278), (-0.8033, 0.3143, 0.5278), (-0.8033, 0.3525, 0.5278), (-0.8033, 0.3907, 0.5278), (-0.8033, 0.04705, 0.377), (-0.8033, 0.08523, 0.377), (-0.8033, 0.1234, 0.377), (-0.8033, 0.1616, 0.377), (-0.8033, 0.1998, 0.377), (-0.8033, 0.238, 0.377), (-0.8033, 0.2762, 0.377), (-0.8033, 0.3143, 0.377), (-0.8033, 0.3525, 0.377), (-0.8033, 0.3907, 0.377), (-0.8033, 0.04705, 0.2262), (-0.8033, 0.08523, 0.2262), (-0.8033, 0.1234, 0.2262), (-0.8033, 0.1616, 0.2262), (-0.8033, 0.1998, 0.2262), (-0.8033, 0.238, 0.2262), (-0.8033, 0.2762, 0.2262), (-0.8033, 0.3143, 0.2262), (-0.8033, 0.3525, 0.2262), (-0.8033, 0.3907, 0.2262), (-0.8033, 0.04705, 0.0754), (-0.8033, 0.08523, 0.0754), (-0.8033, 0.1234, 0.0754), (-0.8033, 0.1616, 0.0754), (-0.8033, 0.1998, 0.0754), (-0.8033, 0.238, 0.0754), (-0.8033, 0.2762, 0.0754), (-0.8033, 0.3143, 0.0754), (-0.8033, 0.3525, 0.0754), (-0.8033, 0.3907, 0.0754), (-0.8033, 0.04705, -0.0754), (-0.8033, 0.08523, -0.0754), (-0.8033, 0.1234, -0.0754), (-0.8033, 0.1616, -0.0754), (-0.8033, 0.1998, -0.0754), (-0.8033, 0.238, -0.0754), (-0.8033, 0.2762, -0.0754), (-0.8033, 0.3143, -0.0754), (-0.8033, 0.3525, -0.0754), (-0.8033, 0.3907, -0.0754), (-0.8033, 0.04705, -0.2262), (-0.8033, 0.08523, -0.2262), (-0.8033, 0.1234, -0.2262), (-0.8033, 0.1616, -0.2262), (-0.8033, 0.1998, -0.2262), (-0.8033, 0.238, -0.2262), (-0.8033, 0.2762, -0.2262), (-0.8033, 0.3143, -0.2262), (-0.8033, 0.3525, -0.2262), (-0.8033, 0.3907, -0.2262), (-0.8033, 0.04705, -0.377), (-0.8033, 0.08523, -0.377), (-0.8033, 0.1234, -0.377), (-0.8033, 0.1616, -0.377), (-0.8033, 0.1998, -0.377), (-0.8033, 0.238, -0.377), (-0.8033, 0.2762, -0.377), (-0.8033, 0.3143, -0.377), (-0.8033, 0.3525, -0.377), (-0.8033, 0.3907, -0.377), (-0.8033, 0.04705, -0.5278), (-0.8033, 0.08523, -0.5278), (-0.8033, 0.1234, -0.5278), (-0.8033, 0.1616, -0.5278), (-0.8033, 0.1998, -0.5278), (-0.8033, 0.238, -0.5278), (-0.8033, 0.2762, -0.5278), (-0.8033, 0.3143, -0.5278), (-0.8033, 0.3525, -0.5278), (-0.8033, 0.3907, -0.5278), (-0.8033, 0.04705, -0.6786), (-0.8033, 0.08523, -0.6786), (-0.8033, 0.1234, -0.6786), (-0.8033, 0.1616, -0.6786), (-0.8033, 0.1998, -0.6786), (-0.8033, 0.238, -0.6786), (-0.8033, 0.2762, -0.6786), (-0.8033, 0.3143, -0.6786), (-0.8033, 0.3525, -0.6786), (-0.8033, 0.3907, -0.6786), (-0.8033, -0.7727, 0.6786), (-0.8033, -0.7364, 0.6786), (-0.8033, -0.7, 0.6786), (-0.8033, -0.6637, 0.6786), (-0.8033, -0.6274, 0.6786), (-0.8033, -0.591, 0.6786), (-0.8033, -0.5547, 0.6786), (-0.8033, -0.5183, 0.6786), (-0.8033, -0.482, 0.6786), (-0.8033, -0.4456, 0.6786), (-0.8033, -0.7727, 0.5278), (-0.8033, -0.7364, 0.5278), (-0.8033, -0.7, 0.5278), (-0.8033, -0.6637, 0.5278), (-0.8033, -0.6274, 0.5278), (-0.8033, -0.591, 0.5278), (-0.8033, -0.5547, 0.5278), (-0.8033, -0.5183, 0.5278), (-0.8033, -0.482, 0.5278), (-0.8033, -0.4456, 0.5278), (-0.8033, -0.7727, 0.377), (-0.8033, -0.7364, 0.377), (-0.8033, -0.7, 0.377), (-0.8033, -0.6637, 0.377), (-0.8033, -0.6274, 0.377), (-0.8033, -0.591, 0.377), (-0.8033, -0.5547, 0.377), (-0.8033, -0.5183, 0.377), (-0.8033, -0.482, 0.377), (-0.8033, -0.4456, 0.377), (-0.8033, -0.7727, 0.2262), (-0.8033, -0.7364, 0.2262), (-0.8033, -0.7, 0.2262), (-0.8033, -0.6637, 0.2262), (-0.8033, -0.6274, 0.2262), (-0.8033, -0.591, 0.2262), (-0.8033, -0.5547, 0.2262), (-0.8033, -0.5183, 0.2262), (-0.8033, -0.482, 0.2262), (-0.8033, -0.4456, 0.2262), (-0.8033, -0.7727, 0.0754), (-0.8033, -0.7364, 0.0754), (-0.8033, -0.7, 0.0754), (-0.8033, -0.6637, 0.0754), (-0.8033, -0.6274, 0.0754), (-0.8033, -0.591, 0.0754), (-0.8033, -0.5547, 0.0754), (-0.8033, -0.5183, 0.0754), (-0.8033, -0.482, 0.0754), (-0.8033, -0.4456, 0.0754), (-0.8033, -0.7727, -0.0754), (-0.8033, -0.7364, -0.0754), (-0.8033, -0.7, -0.0754), (-0.8033, -0.6637, -0.0754), (-0.8033, -0.6274, -0.0754), (-0.8033, -0.591, -0.0754), (-0.8033, -0.5547, -0.0754), (-0.8033, -0.5183, -0.0754), (-0.8033, -0.482, -0.0754), (-0.8033, -0.4456, -0.0754), (-0.8033, -0.7727, -0.2262), (-0.8033, -0.7364, -0.2262), (-0.8033, -0.7, -0.2262), (-0.8033, -0.6637, -0.2262), (-0.8033, -0.6274, -0.2262), (-0.8033, -0.591, -0.2262), (-0.8033, -0.5547, -0.2262), (-0.8033, -0.5183, -0.2262), (-0.8033, -0.482, -0.2262), (-0.8033, -0.4456, -0.2262), (-0.8033, -0.7727, -0.377), (-0.8033, -0.7364, -0.377), (-0.8033, -0.7, -0.377), (-0.8033, -0.6637, -0.377), (-0.8033, -0.6274, -0.377), (-0.8033, -0.591, -0.377), (-0.8033, -0.5547, -0.377), (-0.8033, -0.5183, -0.377), (-0.8033, -0.482, -0.377), (-0.8033, -0.4456, -0.377), (-0.8033, -0.7727, -0.5278), (-0.8033, -0.7364, -0.5278), (-0.8033, -0.7, -0.5278), (-0.8033, -0.6637, -0.5278), (-0.8033, -0.6274, -0.5278), (-0.8033, -0.591, -0.5278), (-0.8033, -0.5547, -0.5278), (-0.8033, -0.5183, -0.5278), (-0.8033, -0.482, -0.5278), (-0.8033, -0.4456, -0.5278), (-0.8033, -0.7727, -0.6786), (-0.8033, -0.7364, -0.6786), (-0.8033, -0.7, -0.6786), (-0.8033, -0.6637, -0.6786), (-0.8033, -0.6274, -0.6786), (-0.8033, -0.591, -0.6786), (-0.8033, -0.5547, -0.6786), (-0.8033, -0.5183, -0.6786), (-0.8033, -0.482, -0.6786), (-0.8033, -0.4456, -0.6786), (-0.8033, -0.3713, 0.6786), (-0.8033, -0.3333, 0.6786), (-0.8033, -0.2953, 0.6786), (-0.8033, -0.2572, 0.6786), (-0.8033, -0.2192, 0.6786), (-0.8033, -0.1812, 0.6786), (-0.8033, -0.1432, 0.6786), (-0.8033, -0.1052, 0.6786), (-0.8033, -0.06716, 0.6786), (-0.8033, -0.02915, 0.6786), (-0.8033, -0.3713, 0.5278), (-0.8033, -0.3333, 0.5278), (-0.8033, -0.2953, 0.5278), (-0.8033, -0.2572, 0.5278), (-0.8033, -0.2192, 0.5278), (-0.8033, -0.1812, 0.5278), (-0.8033, -0.1432, 0.5278), (-0.8033, -0.1052, 0.5278), (-0.8033, -0.06716, 0.5278), (-0.8033, -0.02915, 0.5278), (-0.8033, -0.3713, 0.377), (-0.8033, -0.3333, 0.377), (-0.8033, -0.2953, 0.377), (-0.8033, -0.2572, 0.377), (-0.8033, -0.2192, 0.377), (-0.8033, -0.1812, 0.377), (-0.8033, -0.1432, 0.377), (-0.8033, -0.1052, 0.377), (-0.8033, -0.06716, 0.377), (-0.8033, -0.02915, 0.377), (-0.8033, -0.3713, 0.2262), (-0.8033, -0.3333, 0.2262), (-0.8033, -0.2953, 0.2262), (-0.8033, -0.2572, 0.2262), (-0.8033, -0.2192, 0.2262), (-0.8033, -0.1812, 0.2262), (-0.8033, -0.1432, 0.2262), (-0.8033, -0.1052, 0.2262), (-0.8033, -0.06716, 0.2262), (-0.8033, -0.02915, 0.2262), (-0.8033, -0.3713, 0.0754), (-0.8033, -0.3333, 0.0754), (-0.8033, -0.2953, 0.0754), (-0.8033, -0.2572, 0.0754), (-0.8033, -0.2192, 0.0754), (-0.8033, -0.1812, 0.0754), (-0.8033, -0.1432, 0.0754), (-0.8033, -0.1052, 0.0754), (-0.8033, -0.06716, 0.0754), (-0.8033, -0.02915, 0.0754), (-0.8033, -0.3713, -0.0754), (-0.8033, -0.3333, -0.0754), (-0.8033, -0.2953, -0.0754), (-0.8033, -0.2572, -0.0754), (-0.8033, -0.2192, -0.0754), (-0.8033, -0.1812, -0.0754), (-0.8033, -0.1432, -0.0754), (-0.8033, -0.1052, -0.0754), (-0.8033, -0.06716, -0.0754), (-0.8033, -0.02915, -0.0754), (-0.8033, -0.3713, -0.2262), (-0.8033, -0.3333, -0.2262), (-0.8033, -0.2953, -0.2262), (-0.8033, -0.2572, -0.2262), (-0.8033, -0.2192, -0.2262), (-0.8033, -0.1812, -0.2262), (-0.8033, -0.1432, -0.2262), (-0.8033, -0.1052, -0.2262), (-0.8033, -0.06716, -0.2262), (-0.8033, -0.02915, -0.2262), (-0.8033, -0.3713, -0.377), (-0.8033, -0.3333, -0.377), (-0.8033, -0.2953, -0.377), (-0.8033, -0.2572, -0.377), (-0.8033, -0.2192, -0.377), (-0.8033, -0.1812, -0.377), (-0.8033, -0.1432, -0.377), (-0.8033, -0.1052, -0.377), (-0.8033, -0.06716, -0.377), (-0.8033, -0.02915, -0.377), (-0.8033, -0.3713, -0.5278), (-0.8033, -0.3333, -0.5278), (-0.8033, -0.2953, -0.5278), (-0.8033, -0.2572, -0.5278), (-0.8033, -0.2192, -0.5278), (-0.8033, -0.1812, -0.5278), (-0.8033, -0.1432, -0.5278), (-0.8033, -0.1052, -0.5278), (-0.8033, -0.06716, -0.5278), (-0.8033, -0.02915, -0.5278), (-0.8033, -0.3713, -0.6786), (-0.8033, -0.3333, -0.6786), (-0.8033, -0.2953, -0.6786), (-0.8033, -0.2572, -0.6786), (-0.8033, -0.2192, -0.6786), (-0.8033, -0.1812, -0.6786), (-0.8033, -0.1432, -0.6786), (-0.8033, -0.1052, -0.6786), (-0.8033, -0.06716, -0.6786), (-0.8033, -0.02915, -0.6786), (-0.8033, 0.4635, 0.6786), (-0.8033, 0.498, 0.6786), (-0.8033, 0.5326, 0.6786), (-0.8033, 0.5671, 0.6786), (-0.8033, 0.6017, 0.6786), (-0.8033, 0.6363, 0.6786), (-0.8033, 0.6708, 0.6786), (-0.8033, 0.7054, 0.6786), (-0.8033, 0.74, 0.6786), (-0.8033, 0.7745, 0.6786), (-0.8033, 0.4635, 0.5278), (-0.8033, 0.498, 0.5278), (-0.8033, 0.5326, 0.5278), (-0.8033, 0.5671, 0.5278), (-0.8033, 0.6017, 0.5278), (-0.8033, 0.6363, 0.5278), (-0.8033, 0.6708, 0.5278), (-0.8033, 0.7054, 0.5278), (-0.8033, 0.74, 0.5278), (-0.8033, 0.7745, 0.5278), (-0.8033, 0.4635, 0.377), (-0.8033, 0.498, 0.377), (-0.8033, 0.5326, 0.377), (-0.8033, 0.5671, 0.377), (-0.8033, 0.6017, 0.377), (-0.8033, 0.6363, 0.377), (-0.8033, 0.6708, 0.377), (-0.8033, 0.7054, 0.377), (-0.8033, 0.74, 0.377), (-0.8033, 0.7745, 0.377), (-0.8033, 0.4635, 0.2262), (-0.8033, 0.498, 0.2262), (-0.8033, 0.5326, 0.2262), (-0.8033, 0.5671, 0.2262), (-0.8033, 0.6017, 0.2262), (-0.8033, 0.6363, 0.2262), (-0.8033, 0.6708, 0.2262), (-0.8033, 0.7054, 0.2262), (-0.8033, 0.74, 0.2262), (-0.8033, 0.7745, 0.2262), (-0.8033, 0.4635, 0.0754), (-0.8033, 0.498, 0.0754), (-0.8033, 0.5326, 0.0754), (-0.8033, 0.5671, 0.0754), (-0.8033, 0.6017, 0.0754), (-0.8033, 0.6363, 0.0754), (-0.8033, 0.6708, 0.0754), (-0.8033, 0.7054, 0.0754), (-0.8033, 0.74, 0.0754), (-0.8033, 0.7745, 0.0754), (-0.8033, 0.4635, -0.0754), (-0.8033, 0.498, -0.0754), (-0.8033, 0.5326, -0.0754), (-0.8033, 0.5671, -0.0754), (-0.8033, 0.6017, -0.0754), (-0.8033, 0.6363, -0.0754), (-0.8033, 0.6708, -0.0754), (-0.8033, 0.7054, -0.0754), (-0.8033, 0.74, -0.0754), (-0.8033, 0.7745, -0.0754), (-0.8033, 0.4635, -0.2262), (-0.8033, 0.498, -0.2262), (-0.8033, 0.5326, -0.2262), (-0.8033, 0.5671, -0.2262), (-0.8033, 0.6017, -0.2262), (-0.8033, 0.6363, -0.2262), (-0.8033, 0.6708, -0.2262), (-0.8033, 0.7054, -0.2262), (-0.8033, 0.74, -0.2262), (-0.8033, 0.7745, -0.2262), (-0.8033, 0.4635, -0.377), (-0.8033, 0.498, -0.377), (-0.8033, 0.5326, -0.377), (-0.8033, 0.5671, -0.377), (-0.8033, 0.6017, -0.377), (-0.8033, 0.6363, -0.377), (-0.8033, 0.6708, -0.377), (-0.8033, 0.7054, -0.377), (-0.8033, 0.74, -0.377), (-0.8033, 0.7745, -0.377), (-0.8033, 0.4635, -0.5278), (-0.8033, 0.498, -0.5278), (-0.8033, 0.5326, -0.5278), (-0.8033, 0.5671, -0.5278), (-0.8033, 0.6017, -0.5278), (-0.8033, 0.6363, -0.5278), (-0.8033, 0.6708, -0.5278), (-0.8033, 0.7054, -0.5278), (-0.8033, 0.74, -0.5278), (-0.8033, 0.7745, -0.5278), (-0.8033, 0.4635, -0.6786), (-0.8033, 0.498, -0.6786), (-0.8033, 0.5326, -0.6786), (-0.8033, 0.5671, -0.6786), (-0.8033, 0.6017, -0.6786), (-0.8033, 0.6363, -0.6786), (-0.8033, 0.6708, -0.6786), (-0.8033, 0.7054, -0.6786), (-0.8033, 0.74, -0.6786), (-0.8033, 0.7745, -0.6786)], [], [(539, 39, 3, 40), (439, 69, 5, 70), (339, 99, 7, 100), (239, 119, 8, 130), (50, 149, 139, 9), (149, 159, 138, 139), (159, 169, 137, 138), (169, 179, 136, 137), (179, 189, 135, 136), (189, 199, 134, 135), (199, 209, 133, 134), (209, 219, 132, 133), (219, 229, 131, 132), (229, 239, 130, 131), (4, 79, 140, 59), (59, 140, 141, 58), (58, 141, 142, 57), (57, 142, 143, 56), (56, 143, 144, 55), (55, 144, 145, 54), (54, 145, 146, 53), (53, 146, 147, 52), (52, 147, 148, 51), (51, 148, 149, 50), (79, 78, 150, 140), (140, 150, 151, 141), (141, 151, 152, 142), (142, 152, 153, 143), (143, 153, 154, 144), (144, 154, 155, 145), (145, 155, 156, 146), (146, 156, 157, 147), (147, 157, 158, 148), (148, 158, 159, 149), (78, 77, 160, 150), (150, 160, 161, 151), (151, 161, 162, 152), (152, 162, 163, 153), (153, 163, 164, 154), (154, 164, 165, 155), (155, 165, 166, 156), (156, 166, 167, 157), (157, 167, 168, 158), (158, 168, 169, 159), (77, 76, 170, 160), (160, 170, 171, 161), (161, 171, 172, 162), (162, 172, 173, 163), (163, 173, 174, 164), (164, 174, 175, 165), (165, 175, 176, 166), (166, 176, 177, 167), (167, 177, 178, 168), (168, 178, 179, 169), (76, 75, 180, 170), (170, 180, 181, 171), (171, 181, 182, 172), (172, 182, 183, 173), (173, 183, 184, 174), (174, 184, 185, 175), (175, 185, 186, 176), (176, 186, 187, 177), (177, 187, 188, 178), (178, 188, 189, 179), (75, 74, 190, 180), (180, 190, 191, 181), (181, 191, 192, 182), (182, 192, 193, 183), (183, 193, 194, 184), (184, 194, 195, 185), (185, 195, 196, 186), (186, 196, 197, 187), (187, 197, 198, 188), (188, 198, 199, 189), (74, 73, 200, 190), (190, 200, 201, 191), (191, 201, 202, 192), (192, 202, 203, 193), (193, 203, 204, 194), (194, 204, 205, 195), (195, 205, 206, 196), (196, 206, 207, 197), (197, 207, 208, 198), (198, 208, 209, 199), (73, 72, 210, 200), (200, 210, 211, 201), (201, 211, 212, 202), (202, 212, 213, 203), (203, 213, 214, 204), (204, 214, 215, 205), (205, 215, 216, 206), (206, 216, 217, 207), (207, 217, 218, 208), (208, 218, 219, 209), (72, 71, 220, 210), (210, 220, 221, 211), (211, 221, 222, 212), (212, 222, 223, 213), (213, 223, 224, 214), (214, 224, 225, 215), (215, 225, 226, 216), (216, 226, 227, 217), (217, 227, 228, 218), (218, 228, 229, 219), (71, 70, 230, 220), (220, 230, 231, 221), (221, 231, 232, 222), (222, 232, 233, 223), (223, 233, 234, 224), (224, 234, 235, 225), (225, 235, 236, 226), (226, 236, 237, 227), (227, 237, 238, 228), (228, 238, 239, 229), (70, 5, 110, 230), (230, 110, 111, 231), (231, 111, 112, 232), (232, 112, 113, 233), (233, 113, 114, 234), (234, 114, 115, 235), (235, 115, 116, 236), (236, 116, 117, 237), (237, 117, 118, 238), (238, 118, 119, 239), (10, 249, 109, 6), (249, 259, 108, 109), (259, 269, 107, 108), (269, 279, 106, 107), (279, 289, 105, 106), (289, 299, 104, 105), (299, 309, 103, 104), (309, 319, 102, 103), (319, 329, 101, 102), (329, 339, 100, 101), (0, 20, 240, 19), (19, 240, 241, 18), (18, 241, 242, 17), (17, 242, 243, 16), (16, 243, 244, 15), (15, 244, 245, 14), (14, 245, 246, 13), (13, 246, 247, 12), (12, 247, 248, 11), (11, 248, 249, 10), (20, 21, 250, 240), (240, 250, 251, 241), (241, 251, 252, 242), (242, 252, 253, 243), (243, 253, 254, 244), (244, 254, 255, 245), (245, 255, 256, 246), (246, 256, 257, 247), (247, 257, 258, 248), (248, 258, 259, 249), (21, 22, 260, 250), (250, 260, 261, 251), (251, 261, 262, 252), (252, 262, 263, 253), (253, 263, 264, 254), (254, 264, 265, 255), (255, 265, 266, 256), (256, 266, 267, 257), (257, 267, 268, 258), (258, 268, 269, 259), (22, 23, 270, 260), (260, 270, 271, 261), (261, 271, 272, 262), (262, 272, 273, 263), (263, 273, 274, 264), (264, 274, 275, 265), (265, 275, 276, 266), (266, 276, 277, 267), (267, 277, 278, 268), (268, 278, 279, 269), (23, 24, 280, 270), (270, 280, 281, 271), (271, 281, 282, 272), (272, 282, 283, 273), (273, 283, 284, 274), (274, 284, 285, 275), (275, 285, 286, 276), (276, 286, 287, 277), (277, 287, 288, 278), (278, 288, 289, 279), (24, 25, 290, 280), (280, 290, 291, 281), (281, 291, 292, 282), (282, 292, 293, 283), (283, 293, 294, 284), (284, 294, 295, 285), (285, 295, 296, 286), (286, 296, 297, 287), (287, 297, 298, 288), (288, 298, 299, 289), (25, 26, 300, 290), (290, 300, 301, 291), (291, 301, 302, 292), (292, 302, 303, 293), (293, 303, 304, 294), (294, 304, 305, 295), (295, 305, 306, 296), (296, 306, 307, 297), (297, 307, 308, 298), (298, 308, 309, 299), (26, 27, 310, 300), (300, 310, 311, 301), (301, 311, 312, 302), (302, 312, 313, 303), (303, 313, 314, 304), (304, 314, 315, 305), (305, 315, 316, 306), (306, 316, 317, 307), (307, 317, 318, 308), (308, 318, 319, 309), (27, 28, 320, 310), (310, 320, 321, 311), (311, 321, 322, 312), (312, 322, 323, 313), (313, 323, 324, 314), (314, 324, 325, 315), (315, 325, 326, 316), (316, 326, 327, 317), (317, 327, 328, 318), (318, 328, 329, 319), (28, 29, 330, 320), (320, 330, 331, 321), (321, 331, 332, 322), (322, 332, 333, 323), (323, 333, 334, 324), (324, 334, 335, 325), (325, 335, 336, 326), (326, 336, 337, 327), (327, 337, 338, 328), (328, 338, 339, 329), (29, 1, 90, 330), (330, 90, 91, 331), (331, 91, 92, 332), (332, 92, 93, 333), (333, 93, 94, 334), (334, 94, 95, 335), (335, 95, 96, 336), (336, 96, 97, 337), (337, 97, 98, 338), (338, 98, 99, 339), (80, 349, 79, 4), (349, 359, 78, 79), (359, 369, 77, 78), (369, 379, 76, 77), (379, 389, 75, 76), (389, 399, 74, 75), (399, 409, 73, 74), (409, 419, 72, 73), (419, 429, 71, 72), (429, 439, 70, 71), (6, 109, 340, 89), (89, 340, 341, 88), (88, 341, 342, 87), (87, 342, 343, 86), (86, 343, 344, 85), (85, 344, 345, 84), (84, 345, 346, 83), (83, 346, 347, 82), (82, 347, 348, 81), (81, 348, 349, 80), (109, 108, 350, 340), (340, 350, 351, 341), (341, 351, 352, 342), (342, 352, 353, 343), (343, 353, 354, 344), (344, 354, 355, 345), (345, 355, 356, 346), (346, 356, 357, 347), (347, 357, 358, 348), (348, 358, 359, 349), (108, 107, 360, 350), (350, 360, 361, 351), (351, 361, 362, 352), (352, 362, 363, 353), (353, 363, 364, 354), (354, 364, 365, 355), (355, 365, 366, 356), (356, 366, 367, 357), (357, 367, 368, 358), (358, 368, 369, 359), (107, 106, 370, 360), (360, 370, 371, 361), (361, 371, 372, 362), (362, 372, 373, 363), (363, 373, 374, 364), (364, 374, 375, 365), (365, 375, 376, 366), (366, 376, 377, 367), (367, 377, 378, 368), (368, 378, 379, 369), (106, 105, 380, 370), (370, 380, 381, 371), (371, 381, 382, 372), (372, 382, 383, 373), (373, 383, 384, 374), (374, 384, 385, 375), (375, 385, 386, 376), (376, 386, 387, 377), (377, 387, 388, 378), (378, 388, 389, 379), (105, 104, 390, 380), (380, 390, 391, 381), (381, 391, 392, 382), (382, 392, 393, 383), (383, 393, 394, 384), (384, 394, 395, 385), (385, 395, 396, 386), (386, 396, 397, 387), (387, 397, 398, 388), (388, 398, 399, 389), (104, 103, 400, 390), (390, 400, 401, 391), (391, 401, 402, 392), (392, 402, 403, 393), (393, 403, 404, 394), (394, 404, 405, 395), (395, 405, 406, 396), (396, 406, 407, 397), (397, 407, 408, 398), (398, 408, 409, 399), (103, 102, 410, 400), (400, 410, 411, 401), (401, 411, 412, 402), (402, 412, 413, 403), (403, 413, 414, 404), (404, 414, 415, 405), (405, 415, 416, 406), (406, 416, 417, 407), (407, 417, 418, 408), (408, 418, 419, 409), (102, 101, 420, 410), (410, 420, 421, 411), (411, 421, 422, 412), (412, 422, 423, 413), (413, 423, 424, 414), (414, 424, 425, 415), (415, 425, 426, 416), (416, 426, 427, 417), (417, 427, 428, 418), (418, 428, 429, 419), (101, 100, 430, 420), (420, 430, 431, 421), (421, 431, 432, 422), (422, 432, 433, 423), (423, 433, 434, 424), (424, 434, 435, 425), (425, 435, 436, 426), (426, 436, 437, 427), (427, 437, 438, 428), (428, 438, 439, 429), (100, 7, 60, 430), (430, 60, 61, 431), (431, 61, 62, 432), (432, 62, 63, 433), (433, 63, 64, 434), (434, 64, 65, 435), (435, 65, 66, 436), (436, 66, 67, 437), (437, 67, 68, 438), (438, 68, 69, 439), (120, 449, 49, 2), (449, 459, 48, 49), (459, 469, 47, 48), (469, 479, 46, 47), (479, 489, 45, 46), (489, 499, 44, 45), (499, 509, 43, 44), (509, 519, 42, 43), (519, 529, 41, 42), (529, 539, 40, 41), (9, 139, 440, 129), (129, 440, 441, 128), (128, 441, 442, 127), (127, 442, 443, 126), (126, 443, 444, 125), (125, 444, 445, 124), (124, 445, 446, 123), (123, 446, 447, 122), (122, 447, 448, 121), (121, 448, 449, 120), (139, 138, 450, 440), (440, 450, 451, 441), (441, 451, 452, 442), (442, 452, 453, 443), (443, 453, 454, 444), (444, 454, 455, 445), (445, 455, 456, 446), (446, 456, 457, 447), (447, 457, 458, 448), (448, 458, 459, 449), (138, 137, 460, 450), (450, 460, 461, 451), (451, 461, 462, 452), (452, 462, 463, 453), (453, 463, 464, 454), (454, 464, 465, 455), (455, 465, 466, 456), (456, 466, 467, 457), (457, 467, 468, 458), (458, 468, 469, 459), (137, 136, 470, 460), (460, 470, 471, 461), (461, 471, 472, 462), (462, 472, 473, 463), (463, 473, 474, 464), (464, 474, 475, 465), (465, 475, 476, 466), (466, 476, 477, 467), (467, 477, 478, 468), (468, 478, 479, 469), (136, 135, 480, 470), (470, 480, 481, 471), (471, 481, 482, 472), (472, 482, 483, 473), (473, 483, 484, 474), (474, 484, 485, 475), (475, 485, 486, 476), (476, 486, 487, 477), (477, 487, 488, 478), (478, 488, 489, 479), (135, 134, 490, 480), (480, 490, 491, 481), (481, 491, 492, 482), (482, 492, 493, 483), (483, 493, 494, 484), (484, 494, 495, 485), (485, 495, 496, 486), (486, 496, 497, 487), (487, 497, 498, 488), (488, 498, 499, 489), (134, 133, 500, 490), (490, 500, 501, 491), (491, 501, 502, 492), (492, 502, 503, 493), (493, 503, 504, 494), (494, 504, 505, 495), (495, 505, 506, 496), (496, 506, 507, 497), (497, 507, 508, 498), (498, 508, 509, 499), (133, 132, 510, 500), (500, 510, 511, 501), (501, 511, 512, 502), (502, 512, 513, 503), (503, 513, 514, 504), (504, 514, 515, 505), (505, 515, 516, 506), (506, 516, 517, 507), (507, 517, 518, 508), (508, 518, 519, 509), (132, 131, 520, 510), (510, 520, 521, 511), (511, 521, 522, 512), (512, 522, 523, 513), (513, 523, 524, 514), (514, 524, 525, 515), (515, 525, 526, 516), (516, 526, 527, 517), (517, 527, 528, 518), (518, 528, 529, 519), (131, 130, 530, 520), (520, 530, 531, 521), (521, 531, 532, 522), (522, 532, 533, 523), (523, 533, 534, 524), (524, 534, 535, 525), (525, 535, 536, 526), (526, 536, 537, 527), (527, 537, 538, 528), (528, 538, 539, 529), (130, 8, 30, 530), (530, 30, 31, 531), (531, 31, 32, 532), (532, 32, 33, 533), (533, 33, 34, 534), (534, 34, 35, 535), (535, 35, 36, 536), (536, 36, 37, 537), (537, 37, 38, 538), (538, 38, 39, 539)])
_uv = me_black_recycling_symbol_005.uv_layers.new(name='UVMap')
_uv.uv.foreach_set('vector', [0.9091, 0.9786, 1.0, 0.9786, 1.0, 1.0, 0.9091, 1.0, 0.9091, 0.482, 1.0, 0.482, 1.0, 0.5055, 0.9091, 0.5055, 0.9091, 0.2246, 1.0, 0.2246, 1.0, 0.2471, 0.9091, 0.2471, 0.9091, 0.7414, 1.0, 0.7414, 1.0, 0.765, 0.9091, 0.765, 0.0, 0.7414, 0.09091, 0.7414, 0.09091, 0.765, 0.0, 0.765, 0.09091, 0.7414, 0.1818, 0.7414, 0.1818, 0.765, 0.09091, 0.765, 0.1818, 0.7414, 0.2727, 0.7414, 0.2727, 0.765, 0.1818, 0.765, 0.2727, 0.7414, 0.3636, 0.7414, 0.3636, 0.765, 0.2727, 0.765, 0.3636, 0.7414, 0.4545, 0.7414, 0.4545, 0.765, 0.3636, 0.765, 0.4545, 0.7414, 0.5455, 0.7414, 0.5455, 0.765, 0.4545, 0.765, 0.5455, 0.7414, 0.6364, 0.7414, 0.6364, 0.765, 0.5455, 0.765, 0.6364, 0.7414, 0.7273, 0.7414, 0.7273, 0.765, 0.6364, 0.765, 0.7273, 0.7414, 0.8182, 0.7414, 0.8182, 0.765, 0.7273, 0.765, 0.8182, 0.7414, 0.9091, 0.7414, 0.9091, 0.765, 0.8182, 0.765, 0.0, 0.5055, 0.09091, 0.5055, 0.09091, 0.5291, 0.0, 0.5291, 0.0, 0.5291, 0.09091, 0.5291, 0.09091, 0.5527, 0.0, 0.5527, 0.0, 0.5527, 0.09091, 0.5527, 0.09091, 0.5763, 0.0, 0.5763, 0.0, 0.5763, 0.09091, 0.5763, 0.09091, 0.5999, 0.0, 0.5999, 0.0, 0.5999, 0.09091, 0.5999, 0.09091, 0.6235, 0.0, 0.6235, 0.0, 0.6235, 0.09091, 0.6235, 0.09091, 0.6471, 0.0, 0.6471, 0.0, 0.6471, 0.09091, 0.6471, 0.09091, 0.6707, 0.0, 0.6707, 0.0, 0.6707, 0.09091, 0.6707, 0.09091, 0.6943, 0.0, 0.6943, 0.0, 0.6943, 0.09091, 0.6943, 0.09091, 0.7179, 0.0, 0.7179, 0.0, 0.7179, 0.09091, 0.7179, 0.09091, 0.7414, 0.0, 0.7414, 0.09091, 0.5055, 0.1818, 0.5055, 0.1818, 0.5291, 0.09091, 0.5291, 0.09091, 0.5291, 0.1818, 0.5291, 0.1818, 0.5527, 0.09091, 0.5527, 0.09091, 0.5527, 0.1818, 0.5527, 0.1818, 0.5763, 0.09091, 0.5763, 0.09091, 0.5763, 0.1818, 0.5763, 0.1818, 0.5999, 0.09091, 0.5999, 0.09091, 0.5999, 0.1818, 0.5999, 0.1818, 0.6235, 0.09091, 0.6235, 0.09091, 0.6235, 0.1818, 0.6235, 0.1818, 0.6471, 0.09091, 0.6471, 0.09091, 0.6471, 0.1818, 0.6471, 0.1818, 0.6707, 0.09091, 0.6707, 0.09091, 0.6707, 0.1818, 0.6707, 0.1818, 0.6943, 0.09091, 0.6943, 0.09091, 0.6943, 0.1818, 0.6943, 0.1818, 0.7179, 0.09091, 0.7179, 0.09091, 0.7179, 0.1818, 0.7179, 0.1818, 0.7414, 0.09091, 0.7414, 0.1818, 0.5055, 0.2727, 0.5055, 0.2727, 0.5291, 0.1818, 0.5291, 0.1818, 0.5291, 0.2727, 0.5291, 0.2727, 0.5527, 0.1818, 0.5527, 0.1818, 0.5527, 0.2727, 0.5527, 0.2727, 0.5763, 0.1818, 0.5763, 0.1818, 0.5763, 0.2727, 0.5763, 0.2727, 0.5999, 0.1818, 0.5999, 0.1818, 0.5999, 0.2727, 0.5999, 0.2727, 0.6235, 0.1818, 0.6235, 0.1818, 0.6235, 0.2727, 0.6235, 0.2727, 0.6471, 0.1818, 0.6471, 0.1818, 0.6471, 0.2727, 0.6471, 0.2727, 0.6707, 0.1818, 0.6707, 0.1818, 0.6707, 0.2727, 0.6707, 0.2727, 0.6943, 0.1818, 0.6943, 0.1818, 0.6943, 0.2727, 0.6943, 0.2727, 0.7179, 0.1818, 0.7179, 0.1818, 0.7179, 0.2727, 0.7179, 0.2727, 0.7414, 0.1818, 0.7414, 0.2727, 0.5055, 0.3636, 0.5055, 0.3636, 0.5291, 0.2727, 0.5291, 0.2727, 0.5291, 0.3636, 0.5291, 0.3636, 0.5527, 0.2727, 0.5527, 0.2727, 0.5527, 0.3636, 0.5527, 0.3636, 0.5763, 0.2727, 0.5763, 0.2727, 0.5763, 0.3636, 0.5763, 0.3636, 0.5999, 0.2727, 0.5999, 0.2727, 0.5999, 0.3636, 0.5999, 0.3636, 0.6235, 0.2727, 0.6235, 0.2727, 0.6235, 0.3636, 0.6235, 0.3636, 0.6471, 0.2727, 0.6471, 0.2727, 0.6471, 0.3636, 0.6471, 0.3636, 0.6707, 0.2727, 0.6707, 0.2727, 0.6707, 0.3636, 0.6707, 0.3636, 0.6943, 0.2727, 0.6943, 0.2727, 0.6943, 0.3636, 0.6943, 0.3636, 0.7179, 0.2727, 0.7179, 0.2727, 0.7179, 0.3636, 0.7179, 0.3636, 0.7414, 0.2727, 0.7414, 0.3636, 0.5055, 0.4545, 0.5055, 0.4545, 0.5291, 0.3636, 0.5291, 0.3636, 0.5291, 0.4545, 0.5291, 0.4545, 0.5527, 0.3636, 0.5527, 0.3636, 0.5527, 0.4545, 0.5527, 0.4545, 0.5763, 0.3636, 0.5763, 0.3636, 0.5763, 0.4545, 0.5763, 0.4545, 0.5999, 0.3636, 0.5999, 0.3636, 0.5999, 0.4545, 0.5999, 0.4545, 0.6235, 0.3636, 0.6235, 0.3636, 0.6235, 0.4545, 0.6235, 0.4545, 0.6471, 0.3636, 0.6471, 0.3636, 0.6471, 0.4545, 0.6471, 0.4545, 0.6707, 0.3636, 0.6707, 0.3636, 0.6707, 0.4545, 0.6707, 0.4545, 0.6943, 0.3636, 0.6943, 0.3636, 0.6943, 0.4545, 0.6943, 0.4545, 0.7179, 0.3636, 0.7179, 0.3636, 0.7179, 0.4545, 0.7179, 0.4545, 0.7414, 0.3636, 0.7414, 0.4545, 0.5055, 0.5455, 0.5055, 0.5455, 0.5291, 0.4545, 0.5291, 0.4545, 0.5291, 0.5455, 0.5291, 0.5455, 0.5527, 0.4545, 0.5527, 0.4545, 0.5527, 0.5455, 0.5527, 0.5455, 0.5763, 0.4545, 0.5763, 0.4545, 0.5763, 0.5455, 0.5763, 0.5455, 0.5999, 0.4545, 0.5999, 0.4545, 0.5999, 0.5455, 0.5999, 0.5455, 0.6235, 0.4545, 0.6235, 0.4545, 0.6235, 0.5455, 0.6235, 0.5455, 0.6471, 0.4545, 0.6471, 0.4545, 0.6471, 0.5455, 0.6471, 0.5455, 0.6707, 0.4545, 0.6707, 0.4545, 0.6707, 0.5455, 0.6707, 0.5455, 0.6943, 0.4545, 0.6943, 0.4545, 0.6943, 0.5455, 0.6943, 0.5455, 0.7179, 0.4545, 0.7179, 0.4545, 0.7179, 0.5455, 0.7179, 0.5455, 0.7414, 0.4545, 0.7414, 0.5455, 0.5055, 0.6364, 0.5055, 0.6364, 0.5291, 0.5455, 0.5291, 0.5455, 0.5291, 0.6364, 0.5291, 0.6364, 0.5527, 0.5455, 0.5527, 0.5455, 0.5527, 0.6364, 0.5527, 0.6364, 0.5763, 0.5455, 0.5763, 0.5455, 0.5763, 0.6364, 0.5763, 0.6364, 0.5999, 0.5455, 0.5999, 0.5455, 0.5999, 0.6364, 0.5999, 0.6364, 0.6235, 0.5455, 0.6235, 0.5455, 0.6235, 0.6364, 0.6235, 0.6364, 0.6471, 0.5455, 0.6471, 0.5455, 0.6471, 0.6364, 0.6471, 0.6364, 0.6707, 0.5455, 0.6707, 0.5455, 0.6707, 0.6364, 0.6707, 0.6364, 0.6943, 0.5455, 0.6943, 0.5455, 0.6943, 0.6364, 0.6943, 0.6364, 0.7179, 0.5455, 0.7179, 0.5455, 0.7179, 0.6364, 0.7179, 0.6364, 0.7414, 0.5455, 0.7414, 0.6364, 0.5055, 0.7273, 0.5055, 0.7273, 0.5291, 0.6364, 0.5291, 0.6364, 0.5291, 0.7273, 0.5291, 0.7273, 0.5527, 0.6364, 0.5527, 0.6364, 0.5527, 0.7273, 0.5527, 0.7273, 0.5763, 0.6364, 0.5763, 0.6364, 0.5763, 0.7273, 0.5763, 0.7273, 0.5999, 0.6364, 0.5999, 0.6364, 0.5999, 0.7273, 0.5999, 0.7273, 0.6235, 0.6364, 0.6235, 0.6364, 0.6235, 0.7273, 0.6235, 0.7273, 0.6471, 0.6364, 0.6471, 0.6364, 0.6471, 0.7273, 0.6471, 0.7273, 0.6707, 0.6364, 0.6707, 0.6364, 0.6707, 0.7273, 0.6707, 0.7273, 0.6943, 0.6364, 0.6943, 0.6364, 0.6943, 0.7273, 0.6943, 0.7273, 0.7179, 0.6364, 0.7179, 0.6364, 0.7179, 0.7273, 0.7179, 0.7273, 0.7414, 0.6364, 0.7414, 0.7273, 0.5055, 0.8182, 0.5055, 0.8182, 0.5291, 0.7273, 0.5291, 0.7273, 0.5291, 0.8182, 0.5291, 0.8182, 0.5527, 0.7273, 0.5527, 0.7273, 0.5527, 0.8182, 0.5527, 0.8182, 0.5763, 0.7273, 0.5763, 0.7273, 0.5763, 0.8182, 0.5763, 0.8182, 0.5999, 0.7273, 0.5999, 0.7273, 0.5999, 0.8182, 0.5999, 0.8182, 0.6235, 0.7273, 0.6235, 0.7273, 0.6235, 0.8182, 0.6235, 0.8182, 0.6471, 0.7273, 0.6471, 0.7273, 0.6471, 0.8182, 0.6471, 0.8182, 0.6707, 0.7273, 0.6707, 0.7273, 0.6707, 0.8182, 0.6707, 0.8182, 0.6943, 0.7273, 0.6943, 0.7273, 0.6943, 0.8182, 0.6943, 0.8182, 0.7179, 0.7273, 0.7179, 0.7273, 0.7179, 0.8182, 0.7179, 0.8182, 0.7414, 0.7273, 0.7414, 0.8182, 0.5055, 0.9091, 0.5055, 0.9091, 0.5291, 0.8182, 0.5291, 0.8182, 0.5291, 0.9091, 0.5291, 0.9091, 0.5527, 0.8182, 0.5527, 0.8182, 0.5527, 0.9091, 0.5527, 0.9091, 0.5763, 0.8182, 0.5763, 0.8182, 0.5763, 0.9091, 0.5763, 0.9091, 0.5999, 0.8182, 0.5999, 0.8182, 0.5999, 0.9091, 0.5999, 0.9091, 0.6235, 0.8182, 0.6235, 0.8182, 0.6235, 0.9091, 0.6235, 0.9091, 0.6471, 0.8182, 0.6471, 0.8182, 0.6471, 0.9091, 0.6471, 0.9091, 0.6707, 0.8182, 0.6707, 0.8182, 0.6707, 0.9091, 0.6707, 0.9091, 0.6943, 0.8182, 0.6943, 0.8182, 0.6943, 0.9091, 0.6943, 0.9091, 0.7179, 0.8182, 0.7179, 0.8182, 0.7179, 0.9091, 0.7179, 0.9091, 0.7414, 0.8182, 0.7414, 0.9091, 0.5055, 1.0, 0.5055, 1.0, 0.5291, 0.9091, 0.5291, 0.9091, 0.5291, 1.0, 0.5291, 1.0, 0.5527, 0.9091, 0.5527, 0.9091, 0.5527, 1.0, 0.5527, 1.0, 0.5763, 0.9091, 0.5763, 0.9091, 0.5763, 1.0, 0.5763, 1.0, 0.5999, 0.9091, 0.5999, 0.9091, 0.5999, 1.0, 0.5999, 1.0, 0.6235, 0.9091, 0.6235, 0.9091, 0.6235, 1.0, 0.6235, 1.0, 0.6471, 0.9091, 0.6471, 0.9091, 0.6471, 1.0, 0.6471, 1.0, 0.6707, 0.9091, 0.6707, 0.9091, 0.6707, 1.0, 0.6707, 1.0, 0.6943, 0.9091, 0.6943, 0.9091, 0.6943, 1.0, 0.6943, 1.0, 0.7179, 0.9091, 0.7179, 0.9091, 0.7179, 1.0, 0.7179, 1.0, 0.7414, 0.9091, 0.7414, 0.0, 0.2246, 0.09091, 0.2246, 0.09091, 0.2471, 0.0, 0.2471, 0.09091, 0.2246, 0.1818, 0.2246, 0.1818, 0.2471, 0.09091, 0.2471, 0.1818, 0.2246, 0.2727, 0.2246, 0.2727, 0.2471, 0.1818, 0.2471, 0.2727, 0.2246, 0.3636, 0.2246, 0.3636, 0.2471, 0.2727, 0.2471, 0.3636, 0.2246, 0.4545, 0.2246, 0.4545, 0.2471, 0.3636, 0.2471, 0.4545, 0.2246, 0.5455, 0.2246, 0.5455, 0.2471, 0.4545, 0.2471, 0.5455, 0.2246, 0.6364, 0.2246, 0.6364, 0.2471, 0.5455, 0.2471, 0.6364, 0.2246, 0.7273, 0.2246, 0.7273, 0.2471, 0.6364, 0.2471, 0.7273, 0.2246, 0.8182, 0.2246, 0.8182, 0.2471, 0.7273, 0.2471, 0.8182, 0.2246, 0.9091, 0.2246, 0.9091, 0.2471, 0.8182, 0.2471, 0.0, 0.0, 0.09091, 0.0, 0.09091, 0.02246, 0.0, 0.02246, 0.0, 0.02246, 0.09091, 0.02246, 0.09091, 0.04492, 0.0, 0.04492, 0.0, 0.04492, 0.09091, 0.04492, 0.09091, 0.06738, 0.0, 0.06738, 0.0, 0.06738, 0.09091, 0.06738, 0.09091, 0.08984, 0.0, 0.08984, 0.0, 0.08984, 0.09091, 0.08984, 0.09091, 0.1123, 0.0, 0.1123, 0.0, 0.1123, 0.09091, 0.1123, 0.09091, 0.1348, 0.0, 0.1348, 0.0, 0.1348, 0.09091, 0.1348, 0.09091, 0.1572, 0.0, 0.1572, 0.0, 0.1572, 0.09091, 0.1572, 0.09091, 0.1797, 0.0, 0.1797, 0.0, 0.1797, 0.09091, 0.1797, 0.09091, 0.2021, 0.0, 0.2021, 0.0, 0.2021, 0.09091, 0.2021, 0.09091, 0.2246, 0.0, 0.2246, 0.09091, 0.0, 0.1818, 0.0, 0.1818, 0.02246, 0.09091, 0.02246, 0.09091, 0.02246, 0.1818, 0.02246, 0.1818, 0.04492, 0.09091, 0.04492, 0.09091, 0.04492, 0.1818, 0.04492, 0.1818, 0.06738, 0.09091, 0.06738, 0.09091, 0.06738, 0.1818, 0.06738, 0.1818, 0.08984, 0.09091, 0.08984, 0.09091, 0.08984, 0.1818, 0.08984, 0.1818, 0.1123, 0.09091, 0.1123, 0.09091, 0.1123, 0.1818, 0.1123, 0.1818, 0.1348, 0.09091, 0.1348, 0.09091, 0.1348, 0.1818, 0.1348, 0.1818, 0.1572, 0.09091, 0.1572, 0.09091, 0.1572, 0.1818, 0.1572, 0.1818, 0.1797, 0.09091, 0.1797, 0.09091, 0.1797, 0.1818, 0.1797, 0.1818, 0.2021, 0.09091, 0.2021, 0.09091, 0.2021, 0.1818, 0.2021, 0.1818, 0.2246, 0.09091, 0.2246, 0.1818, 0.0, 0.2727, 0.0, 0.2727, 0.02246, 0.1818, 0.02246, 0.1818, 0.02246, 0.2727, 0.02246, 0.2727, 0.04492, 0.1818, 0.04492, 0.1818, 0.04492, 0.2727, 0.04492, 0.2727, 0.06738, 0.1818, 0.06738, 0.1818, 0.06738, 0.2727, 0.06738, 0.2727, 0.08984, 0.1818, 0.08984, 0.1818, 0.08984, 0.2727, 0.08984, 0.2727, 0.1123, 0.1818, 0.1123, 0.1818, 0.1123, 0.2727, 0.1123, 0.2727, 0.1348, 0.1818, 0.1348, 0.1818, 0.1348, 0.2727, 0.1348, 0.2727, 0.1572, 0.1818, 0.1572, 0.1818, 0.1572, 0.2727, 0.1572, 0.2727, 0.1797, 0.1818, 0.1797, 0.1818, 0.1797, 0.2727, 0.1797, 0.2727, 0.2021, 0.1818, 0.2021, 0.1818, 0.2021, 0.2727, 0.2021, 0.2727, 0.2246, 0.1818, 0.2246, 0.2727, 0.0, 0.3636, 0.0, 0.3636, 0.02246, 0.2727, 0.02246, 0.2727, 0.02246, 0.3636, 0.02246, 0.3636, 0.04492, 0.2727, 0.04492, 0.2727, 0.04492, 0.3636, 0.04492, 0.3636, 0.06738, 0.2727, 0.06738, 0.2727, 0.06738, 0.3636, 0.06738, 0.3636, 0.08984, 0.2727, 0.08984, 0.2727, 0.08984, 0.3636, 0.08984, 0.3636, 0.1123, 0.2727, 0.1123, 0.2727, 0.1123, 0.3636, 0.1123, 0.3636, 0.1348, 0.2727, 0.1348, 0.2727, 0.1348, 0.3636, 0.1348, 0.3636, 0.1572, 0.2727, 0.1572, 0.2727, 0.1572, 0.3636, 0.1572, 0.3636, 0.1797, 0.2727, 0.1797, 0.2727, 0.1797, 0.3636, 0.1797, 0.3636, 0.2021, 0.2727, 0.2021, 0.2727, 0.2021, 0.3636, 0.2021, 0.3636, 0.2246, 0.2727, 0.2246, 0.3636, 0.0, 0.4545, 0.0, 0.4545, 0.02246, 0.3636, 0.02246, 0.3636, 0.02246, 0.4545, 0.02246, 0.4545, 0.04492, 0.3636, 0.04492, 0.3636, 0.04492, 0.4545, 0.04492, 0.4545, 0.06738, 0.3636, 0.06738, 0.3636, 0.06738, 0.4545, 0.06738, 0.4545, 0.08984, 0.3636, 0.08984, 0.3636, 0.08984, 0.4545, 0.08984, 0.4545, 0.1123, 0.3636, 0.1123, 0.3636, 0.1123, 0.4545, 0.1123, 0.4545, 0.1348, 0.3636, 0.1348, 0.3636, 0.1348, 0.4545, 0.1348, 0.4545, 0.1572, 0.3636, 0.1572, 0.3636, 0.1572, 0.4545, 0.1572, 0.4545, 0.1797, 0.3636, 0.1797, 0.3636, 0.1797, 0.4545, 0.1797, 0.4545, 0.2021, 0.3636, 0.2021, 0.3636, 0.2021, 0.4545, 0.2021, 0.4545, 0.2246, 0.3636, 0.2246, 0.4545, 0.0, 0.5455, 0.0, 0.5455, 0.02246, 0.4545, 0.02246, 0.4545, 0.02246, 0.5455, 0.02246, 0.5455, 0.04492, 0.4545, 0.04492, 0.4545, 0.04492, 0.5455, 0.04492, 0.5455, 0.06738, 0.4545, 0.06738, 0.4545, 0.06738, 0.5455, 0.06738, 0.5455, 0.08984, 0.4545, 0.08984, 0.4545, 0.08984, 0.5455, 0.08984, 0.5455, 0.1123, 0.4545, 0.1123, 0.4545, 0.1123, 0.5455, 0.1123, 0.5455, 0.1348, 0.4545, 0.1348, 0.4545, 0.1348, 0.5455, 0.1348, 0.5455, 0.1572, 0.4545, 0.1572, 0.4545, 0.1572, 0.5455, 0.1572, 0.5455, 0.1797, 0.4545, 0.1797, 0.4545, 0.1797, 0.5455, 0.1797, 0.5455, 0.2021, 0.4545, 0.2021, 0.4545, 0.2021, 0.5455, 0.2021, 0.5455, 0.2246, 0.4545, 0.2246, 0.5455, 0.0, 0.6364, 0.0, 0.6364, 0.02246, 0.5455, 0.02246, 0.5455, 0.02246, 0.6364, 0.02246, 0.6364, 0.04492, 0.5455, 0.04492, 0.5455, 0.04492, 0.6364, 0.04492, 0.6364, 0.06738, 0.5455, 0.06738, 0.5455, 0.06738, 0.6364, 0.06738, 0.6364, 0.08984, 0.5455, 0.08984, 0.5455, 0.08984, 0.6364, 0.08984, 0.6364, 0.1123, 0.5455, 0.1123, 0.5455, 0.1123, 0.6364, 0.1123, 0.6364, 0.1348, 0.5455, 0.1348, 0.5455, 0.1348, 0.6364, 0.1348, 0.6364, 0.1572, 0.5455, 0.1572, 0.5455, 0.1572, 0.6364, 0.1572, 0.6364, 0.1797, 0.5455, 0.1797, 0.5455, 0.1797, 0.6364, 0.1797, 0.6364, 0.2021, 0.5455, 0.2021, 0.5455, 0.2021, 0.6364, 0.2021, 0.6364, 0.2246, 0.5455, 0.2246, 0.6364, 0.0, 0.7273, 0.0, 0.7273, 0.02246, 0.6364, 0.02246, 0.6364, 0.02246, 0.7273, 0.02246, 0.7273, 0.04492, 0.6364, 0.04492, 0.6364, 0.04492, 0.7273, 0.04492, 0.7273, 0.06738, 0.6364, 0.06738, 0.6364, 0.06738, 0.7273, 0.06738, 0.7273, 0.08984, 0.6364, 0.08984, 0.6364, 0.08984, 0.7273, 0.08984, 0.7273, 0.1123, 0.6364, 0.1123, 0.6364, 0.1123, 0.7273, 0.1123, 0.7273, 0.1348, 0.6364, 0.1348, 0.6364, 0.1348, 0.7273, 0.1348, 0.7273, 0.1572, 0.6364, 0.1572, 0.6364, 0.1572, 0.7273, 0.1572, 0.7273, 0.1797, 0.6364, 0.1797, 0.6364, 0.1797, 0.7273, 0.1797, 0.7273, 0.2021, 0.6364, 0.2021, 0.6364, 0.2021, 0.7273, 0.2021, 0.7273, 0.2246, 0.6364, 0.2246, 0.7273, 0.0, 0.8182, 0.0, 0.8182, 0.02246, 0.7273, 0.02246, 0.7273, 0.02246, 0.8182, 0.02246, 0.8182, 0.04492, 0.7273, 0.04492, 0.7273, 0.04492, 0.8182, 0.04492, 0.8182, 0.06738, 0.7273, 0.06738, 0.7273, 0.06738, 0.8182, 0.06738, 0.8182, 0.08984, 0.7273, 0.08984, 0.7273, 0.08984, 0.8182, 0.08984, 0.8182, 0.1123, 0.7273, 0.1123, 0.7273, 0.1123, 0.8182, 0.1123, 0.8182, 0.1348, 0.7273, 0.1348, 0.7273, 0.1348, 0.8182, 0.1348, 0.8182, 0.1572, 0.7273, 0.1572, 0.7273, 0.1572, 0.8182, 0.1572, 0.8182, 0.1797, 0.7273, 0.1797, 0.7273, 0.1797, 0.8182, 0.1797, 0.8182, 0.2021, 0.7273, 0.2021, 0.7273, 0.2021, 0.8182, 0.2021, 0.8182, 0.2246, 0.7273, 0.2246, 0.8182, 0.0, 0.9091, 0.0, 0.9091, 0.02246, 0.8182, 0.02246, 0.8182, 0.02246, 0.9091, 0.02246, 0.9091, 0.04492, 0.8182, 0.04492, 0.8182, 0.04492, 0.9091, 0.04492, 0.9091, 0.06738, 0.8182, 0.06738, 0.8182, 0.06738, 0.9091, 0.06738, 0.9091, 0.08984, 0.8182, 0.08984, 0.8182, 0.08984, 0.9091, 0.08984, 0.9091, 0.1123, 0.8182, 0.1123, 0.8182, 0.1123, 0.9091, 0.1123, 0.9091, 0.1348, 0.8182, 0.1348, 0.8182, 0.1348, 0.9091, 0.1348, 0.9091, 0.1572, 0.8182, 0.1572, 0.8182, 0.1572, 0.9091, 0.1572, 0.9091, 0.1797, 0.8182, 0.1797, 0.8182, 0.1797, 0.9091, 0.1797, 0.9091, 0.2021, 0.8182, 0.2021, 0.8182, 0.2021, 0.9091, 0.2021, 0.9091, 0.2246, 0.8182, 0.2246, 0.9091, 0.0, 1.0, 0.0, 1.0, 0.02246, 0.9091, 0.02246, 0.9091, 0.02246, 1.0, 0.02246, 1.0, 0.04492, 0.9091, 0.04492, 0.9091, 0.04492, 1.0, 0.04492, 1.0, 0.06738, 0.9091, 0.06738, 0.9091, 0.06738, 1.0, 0.06738, 1.0, 0.08984, 0.9091, 0.08984, 0.9091, 0.08984, 1.0, 0.08984, 1.0, 0.1123, 0.9091, 0.1123, 0.9091, 0.1123, 1.0, 0.1123, 1.0, 0.1348, 0.9091, 0.1348, 0.9091, 0.1348, 1.0, 0.1348, 1.0, 0.1572, 0.9091, 0.1572, 0.9091, 0.1572, 1.0, 0.1572, 1.0, 0.1797, 0.9091, 0.1797, 0.9091, 0.1797, 1.0, 0.1797, 1.0, 0.2021, 0.9091, 0.2021, 0.9091, 0.2021, 1.0, 0.2021, 1.0, 0.2246, 0.9091, 0.2246, 0.0, 0.482, 0.09091, 0.482, 0.09091, 0.5055, 0.0, 0.5055, 0.09091, 0.482, 0.1818, 0.482, 0.1818, 0.5055, 0.09091, 0.5055, 0.1818, 0.482, 0.2727, 0.482, 0.2727, 0.5055, 0.1818, 0.5055, 0.2727, 0.482, 0.3636, 0.482, 0.3636, 0.5055, 0.2727, 0.5055, 0.3636, 0.482, 0.4545, 0.482, 0.4545, 0.5055, 0.3636, 0.5055, 0.4545, 0.482, 0.5455, 0.482, 0.5455, 0.5055, 0.4545, 0.5055, 0.5455, 0.482, 0.6364, 0.482, 0.6364, 0.5055, 0.5455, 0.5055, 0.6364, 0.482, 0.7273, 0.482, 0.7273, 0.5055, 0.6364, 0.5055, 0.7273, 0.482, 0.8182, 0.482, 0.8182, 0.5055, 0.7273, 0.5055, 0.8182, 0.482, 0.9091, 0.482, 0.9091, 0.5055, 0.8182, 0.5055, 0.0, 0.2471, 0.09091, 0.2471, 0.09091, 0.2706, 0.0, 0.2706, 0.0, 0.2706, 0.09091, 0.2706, 0.09091, 0.294, 0.0, 0.294, 0.0, 0.294, 0.09091, 0.294, 0.09091, 0.3175, 0.0, 0.3175, 0.0, 0.3175, 0.09091, 0.3175, 0.09091, 0.341, 0.0, 0.341, 0.0, 0.341, 0.09091, 0.341, 0.09091, 0.3645, 0.0, 0.3645, 0.0, 0.3645, 0.09091, 0.3645, 0.09091, 0.388, 0.0, 0.388, 0.0, 0.388, 0.09091, 0.388, 0.09091, 0.4115, 0.0, 0.4115, 0.0, 0.4115, 0.09091, 0.4115, 0.09091, 0.435, 0.0, 0.435, 0.0, 0.435, 0.09091, 0.435, 0.09091, 0.4585, 0.0, 0.4585, 0.0, 0.4585, 0.09091, 0.4585, 0.09091, 0.482, 0.0, 0.482, 0.09091, 0.2471, 0.1818, 0.2471, 0.1818, 0.2706, 0.09091, 0.2706, 0.09091, 0.2706, 0.1818, 0.2706, 0.1818, 0.294, 0.09091, 0.294, 0.09091, 0.294, 0.1818, 0.294, 0.1818, 0.3175, 0.09091, 0.3175, 0.09091, 0.3175, 0.1818, 0.3175, 0.1818, 0.341, 0.09091, 0.341, 0.09091, 0.341, 0.1818, 0.341, 0.1818, 0.3645, 0.09091, 0.3645, 0.09091, 0.3645, 0.1818, 0.3645, 0.1818, 0.388, 0.09091, 0.388, 0.09091, 0.388, 0.1818, 0.388, 0.1818, 0.4115, 0.09091, 0.4115, 0.09091, 0.4115, 0.1818, 0.4115, 0.1818, 0.435, 0.09091, 0.435, 0.09091, 0.435, 0.1818, 0.435, 0.1818, 0.4585, 0.09091, 0.4585, 0.09091, 0.4585, 0.1818, 0.4585, 0.1818, 0.482, 0.09091, 0.482, 0.1818, 0.2471, 0.2727, 0.2471, 0.2727, 0.2706, 0.1818, 0.2706, 0.1818, 0.2706, 0.2727, 0.2706, 0.2727, 0.294, 0.1818, 0.294, 0.1818, 0.294, 0.2727, 0.294, 0.2727, 0.3175, 0.1818, 0.3175, 0.1818, 0.3175, 0.2727, 0.3175, 0.2727, 0.341, 0.1818, 0.341, 0.1818, 0.341, 0.2727, 0.341, 0.2727, 0.3645, 0.1818, 0.3645, 0.1818, 0.3645, 0.2727, 0.3645, 0.2727, 0.388, 0.1818, 0.388, 0.1818, 0.388, 0.2727, 0.388, 0.2727, 0.4115, 0.1818, 0.4115, 0.1818, 0.4115, 0.2727, 0.4115, 0.2727, 0.435, 0.1818, 0.435, 0.1818, 0.435, 0.2727, 0.435, 0.2727, 0.4585, 0.1818, 0.4585, 0.1818, 0.4585, 0.2727, 0.4585, 0.2727, 0.482, 0.1818, 0.482, 0.2727, 0.2471, 0.3636, 0.2471, 0.3636, 0.2706, 0.2727, 0.2706, 0.2727, 0.2706, 0.3636, 0.2706, 0.3636, 0.294, 0.2727, 0.294, 0.2727, 0.294, 0.3636, 0.294, 0.3636, 0.3175, 0.2727, 0.3175, 0.2727, 0.3175, 0.3636, 0.3175, 0.3636, 0.341, 0.2727, 0.341, 0.2727, 0.341, 0.3636, 0.341, 0.3636, 0.3645, 0.2727, 0.3645, 0.2727, 0.3645, 0.3636, 0.3645, 0.3636, 0.388, 0.2727, 0.388, 0.2727, 0.388, 0.3636, 0.388, 0.3636, 0.4115, 0.2727, 0.4115, 0.2727, 0.4115, 0.3636, 0.4115, 0.3636, 0.435, 0.2727, 0.435, 0.2727, 0.435, 0.3636, 0.435, 0.3636, 0.4585, 0.2727, 0.4585, 0.2727, 0.4585, 0.3636, 0.4585, 0.3636, 0.482, 0.2727, 0.482, 0.3636, 0.2471, 0.4545, 0.2471, 0.4545, 0.2706, 0.3636, 0.2706, 0.3636, 0.2706, 0.4545, 0.2706, 0.4545, 0.294, 0.3636, 0.294, 0.3636, 0.294, 0.4545, 0.294, 0.4545, 0.3175, 0.3636, 0.3175, 0.3636, 0.3175, 0.4545, 0.3175, 0.4545, 0.341, 0.3636, 0.341, 0.3636, 0.341, 0.4545, 0.341, 0.4545, 0.3645, 0.3636, 0.3645, 0.3636, 0.3645, 0.4545, 0.3645, 0.4545, 0.388, 0.3636, 0.388, 0.3636, 0.388, 0.4545, 0.388, 0.4545, 0.4115, 0.3636, 0.4115, 0.3636, 0.4115, 0.4545, 0.4115, 0.4545, 0.435, 0.3636, 0.435, 0.3636, 0.435, 0.4545, 0.435, 0.4545, 0.4585, 0.3636, 0.4585, 0.3636, 0.4585, 0.4545, 0.4585, 0.4545, 0.482, 0.3636, 0.482, 0.4545, 0.2471, 0.5455, 0.2471, 0.5455, 0.2706, 0.4545, 0.2706, 0.4545, 0.2706, 0.5455, 0.2706, 0.5455, 0.294, 0.4545, 0.294, 0.4545, 0.294, 0.5455, 0.294, 0.5455, 0.3175, 0.4545, 0.3175, 0.4545, 0.3175, 0.5455, 0.3175, 0.5455, 0.341, 0.4545, 0.341, 0.4545, 0.341, 0.5455, 0.341, 0.5455, 0.3645, 0.4545, 0.3645, 0.4545, 0.3645, 0.5455, 0.3645, 0.5455, 0.388, 0.4545, 0.388, 0.4545, 0.388, 0.5455, 0.388, 0.5455, 0.4115, 0.4545, 0.4115, 0.4545, 0.4115, 0.5455, 0.4115, 0.5455, 0.435, 0.4545, 0.435, 0.4545, 0.435, 0.5455, 0.435, 0.5455, 0.4585, 0.4545, 0.4585, 0.4545, 0.4585, 0.5455, 0.4585, 0.5455, 0.482, 0.4545, 0.482, 0.5455, 0.2471, 0.6364, 0.2471, 0.6364, 0.2706, 0.5455, 0.2706, 0.5455, 0.2706, 0.6364, 0.2706, 0.6364, 0.294, 0.5455, 0.294, 0.5455, 0.294, 0.6364, 0.294, 0.6364, 0.3175, 0.5455, 0.3175, 0.5455, 0.3175, 0.6364, 0.3175, 0.6364, 0.341, 0.5455, 0.341, 0.5455, 0.341, 0.6364, 0.341, 0.6364, 0.3645, 0.5455, 0.3645, 0.5455, 0.3645, 0.6364, 0.3645, 0.6364, 0.388, 0.5455, 0.388, 0.5455, 0.388, 0.6364, 0.388, 0.6364, 0.4115, 0.5455, 0.4115, 0.5455, 0.4115, 0.6364, 0.4115, 0.6364, 0.435, 0.5455, 0.435, 0.5455, 0.435, 0.6364, 0.435, 0.6364, 0.4585, 0.5455, 0.4585, 0.5455, 0.4585, 0.6364, 0.4585, 0.6364, 0.482, 0.5455, 0.482, 0.6364, 0.2471, 0.7273, 0.2471, 0.7273, 0.2706, 0.6364, 0.2706, 0.6364, 0.2706, 0.7273, 0.2706, 0.7273, 0.294, 0.6364, 0.294, 0.6364, 0.294, 0.7273, 0.294, 0.7273, 0.3175, 0.6364, 0.3175, 0.6364, 0.3175, 0.7273, 0.3175, 0.7273, 0.341, 0.6364, 0.341, 0.6364, 0.341, 0.7273, 0.341, 0.7273, 0.3645, 0.6364, 0.3645, 0.6364, 0.3645, 0.7273, 0.3645, 0.7273, 0.388, 0.6364, 0.388, 0.6364, 0.388, 0.7273, 0.388, 0.7273, 0.4115, 0.6364, 0.4115, 0.6364, 0.4115, 0.7273, 0.4115, 0.7273, 0.435, 0.6364, 0.435, 0.6364, 0.435, 0.7273, 0.435, 0.7273, 0.4585, 0.6364, 0.4585, 0.6364, 0.4585, 0.7273, 0.4585, 0.7273, 0.482, 0.6364, 0.482, 0.7273, 0.2471, 0.8182, 0.2471, 0.8182, 0.2706, 0.7273, 0.2706, 0.7273, 0.2706, 0.8182, 0.2706, 0.8182, 0.294, 0.7273, 0.294, 0.7273, 0.294, 0.8182, 0.294, 0.8182, 0.3175, 0.7273, 0.3175, 0.7273, 0.3175, 0.8182, 0.3175, 0.8182, 0.341, 0.7273, 0.341, 0.7273, 0.341, 0.8182, 0.341, 0.8182, 0.3645, 0.7273, 0.3645, 0.7273, 0.3645, 0.8182, 0.3645, 0.8182, 0.388, 0.7273, 0.388, 0.7273, 0.388, 0.8182, 0.388, 0.8182, 0.4115, 0.7273, 0.4115, 0.7273, 0.4115, 0.8182, 0.4115, 0.8182, 0.435, 0.7273, 0.435, 0.7273, 0.435, 0.8182, 0.435, 0.8182, 0.4585, 0.7273, 0.4585, 0.7273, 0.4585, 0.8182, 0.4585, 0.8182, 0.482, 0.7273, 0.482, 0.8182, 0.2471, 0.9091, 0.2471, 0.9091, 0.2706, 0.8182, 0.2706, 0.8182, 0.2706, 0.9091, 0.2706, 0.9091, 0.294, 0.8182, 0.294, 0.8182, 0.294, 0.9091, 0.294, 0.9091, 0.3175, 0.8182, 0.3175, 0.8182, 0.3175, 0.9091, 0.3175, 0.9091, 0.341, 0.8182, 0.341, 0.8182, 0.341, 0.9091, 0.341, 0.9091, 0.3645, 0.8182, 0.3645, 0.8182, 0.3645, 0.9091, 0.3645, 0.9091, 0.388, 0.8182, 0.388, 0.8182, 0.388, 0.9091, 0.388, 0.9091, 0.4115, 0.8182, 0.4115, 0.8182, 0.4115, 0.9091, 0.4115, 0.9091, 0.435, 0.8182, 0.435, 0.8182, 0.435, 0.9091, 0.435, 0.9091, 0.4585, 0.8182, 0.4585, 0.8182, 0.4585, 0.9091, 0.4585, 0.9091, 0.482, 0.8182, 0.482, 0.9091, 0.2471, 1.0, 0.2471, 1.0, 0.2706, 0.9091, 0.2706, 0.9091, 0.2706, 1.0, 0.2706, 1.0, 0.294, 0.9091, 0.294, 0.9091, 0.294, 1.0, 0.294, 1.0, 0.3175, 0.9091, 0.3175, 0.9091, 0.3175, 1.0, 0.3175, 1.0, 0.341, 0.9091, 0.341, 0.9091, 0.341, 1.0, 0.341, 1.0, 0.3645, 0.9091, 0.3645, 0.9091, 0.3645, 1.0, 0.3645, 1.0, 0.388, 0.9091, 0.388, 0.9091, 0.388, 1.0, 0.388, 1.0, 0.4115, 0.9091, 0.4115, 0.9091, 0.4115, 1.0, 0.4115, 1.0, 0.435, 0.9091, 0.435, 0.9091, 0.435, 1.0, 0.435, 1.0, 0.4585, 0.9091, 0.4585, 0.9091, 0.4585, 1.0, 0.4585, 1.0, 0.482, 0.9091, 0.482, 0.0, 0.9786, 0.09091, 0.9786, 0.09091, 1.0, 0.0, 1.0, 0.09091, 0.9786, 0.1818, 0.9786, 0.1818, 1.0, 0.09091, 1.0, 0.1818, 0.9786, 0.2727, 0.9786, 0.2727, 1.0, 0.1818, 1.0, 0.2727, 0.9786, 0.3636, 0.9786, 0.3636, 1.0, 0.2727, 1.0, 0.3636, 0.9786, 0.4545, 0.9786, 0.4545, 1.0, 0.3636, 1.0, 0.4545, 0.9786, 0.5455, 0.9786, 0.5455, 1.0, 0.4545, 1.0, 0.5455, 0.9786, 0.6364, 0.9786, 0.6364, 1.0, 0.5455, 1.0, 0.6364, 0.9786, 0.7273, 0.9786, 0.7273, 1.0, 0.6364, 1.0, 0.7273, 0.9786, 0.8182, 0.9786, 0.8182, 1.0, 0.7273, 1.0, 0.8182, 0.9786, 0.9091, 0.9786, 0.9091, 1.0, 0.8182, 1.0, 0.0, 0.765, 0.09091, 0.765, 0.09091, 0.7864, 0.0, 0.7864, 0.0, 0.7864, 0.09091, 0.7864, 0.09091, 0.8078, 0.0, 0.8078, 0.0, 0.8078, 0.09091, 0.8078, 0.09091, 0.8291, 0.0, 0.8291, 0.0, 0.8291, 0.09091, 0.8291, 0.09091, 0.8505, 0.0, 0.8505, 0.0, 0.8505, 0.09091, 0.8505, 0.09091, 0.8718, 0.0, 0.8718, 0.0, 0.8718, 0.09091, 0.8718, 0.09091, 0.8932, 0.0, 0.8932, 0.0, 0.8932, 0.09091, 0.8932, 0.09091, 0.9146, 0.0, 0.9146, 0.0, 0.9146, 0.09091, 0.9146, 0.09091, 0.9359, 0.0, 0.9359, 0.0, 0.9359, 0.09091, 0.9359, 0.09091, 0.9573, 0.0, 0.9573, 0.0, 0.9573, 0.09091, 0.9573, 0.09091, 0.9786, 0.0, 0.9786, 0.09091, 0.765, 0.1818, 0.765, 0.1818, 0.7864, 0.09091, 0.7864, 0.09091, 0.7864, 0.1818, 0.7864, 0.1818, 0.8078, 0.09091, 0.8078, 0.09091, 0.8078, 0.1818, 0.8078, 0.1818, 0.8291, 0.09091, 0.8291, 0.09091, 0.8291, 0.1818, 0.8291, 0.1818, 0.8505, 0.09091, 0.8505, 0.09091, 0.8505, 0.1818, 0.8505, 0.1818, 0.8718, 0.09091, 0.8718, 0.09091, 0.8718, 0.1818, 0.8718, 0.1818, 0.8932, 0.09091, 0.8932, 0.09091, 0.8932, 0.1818, 0.8932, 0.1818, 0.9146, 0.09091, 0.9146, 0.09091, 0.9146, 0.1818, 0.9146, 0.1818, 0.9359, 0.09091, 0.9359, 0.09091, 0.9359, 0.1818, 0.9359, 0.1818, 0.9573, 0.09091, 0.9573, 0.09091, 0.9573, 0.1818, 0.9573, 0.1818, 0.9786, 0.09091, 0.9786, 0.1818, 0.765, 0.2727, 0.765, 0.2727, 0.7864, 0.1818, 0.7864, 0.1818, 0.7864, 0.2727, 0.7864, 0.2727, 0.8078, 0.1818, 0.8078, 0.1818, 0.8078, 0.2727, 0.8078, 0.2727, 0.8291, 0.1818, 0.8291, 0.1818, 0.8291, 0.2727, 0.8291, 0.2727, 0.8505, 0.1818, 0.8505, 0.1818, 0.8505, 0.2727, 0.8505, 0.2727, 0.8718, 0.1818, 0.8718, 0.1818, 0.8718, 0.2727, 0.8718, 0.2727, 0.8932, 0.1818, 0.8932, 0.1818, 0.8932, 0.2727, 0.8932, 0.2727, 0.9146, 0.1818, 0.9146, 0.1818, 0.9146, 0.2727, 0.9146, 0.2727, 0.9359, 0.1818, 0.9359, 0.1818, 0.9359, 0.2727, 0.9359, 0.2727, 0.9573, 0.1818, 0.9573, 0.1818, 0.9573, 0.2727, 0.9573, 0.2727, 0.9786, 0.1818, 0.9786, 0.2727, 0.765, 0.3636, 0.765, 0.3636, 0.7864, 0.2727, 0.7864, 0.2727, 0.7864, 0.3636, 0.7864, 0.3636, 0.8078, 0.2727, 0.8078, 0.2727, 0.8078, 0.3636, 0.8078, 0.3636, 0.8291, 0.2727, 0.8291, 0.2727, 0.8291, 0.3636, 0.8291, 0.3636, 0.8505, 0.2727, 0.8505, 0.2727, 0.8505, 0.3636, 0.8505, 0.3636, 0.8718, 0.2727, 0.8718, 0.2727, 0.8718, 0.3636, 0.8718, 0.3636, 0.8932, 0.2727, 0.8932, 0.2727, 0.8932, 0.3636, 0.8932, 0.3636, 0.9146, 0.2727, 0.9146, 0.2727, 0.9146, 0.3636, 0.9146, 0.3636, 0.9359, 0.2727, 0.9359, 0.2727, 0.9359, 0.3636, 0.9359, 0.3636, 0.9573, 0.2727, 0.9573, 0.2727, 0.9573, 0.3636, 0.9573, 0.3636, 0.9786, 0.2727, 0.9786, 0.3636, 0.765, 0.4545, 0.765, 0.4545, 0.7864, 0.3636, 0.7864, 0.3636, 0.7864, 0.4545, 0.7864, 0.4545, 0.8078, 0.3636, 0.8078, 0.3636, 0.8078, 0.4545, 0.8078, 0.4545, 0.8291, 0.3636, 0.8291, 0.3636, 0.8291, 0.4545, 0.8291, 0.4545, 0.8505, 0.3636, 0.8505, 0.3636, 0.8505, 0.4545, 0.8505, 0.4545, 0.8718, 0.3636, 0.8718, 0.3636, 0.8718, 0.4545, 0.8718, 0.4545, 0.8932, 0.3636, 0.8932, 0.3636, 0.8932, 0.4545, 0.8932, 0.4545, 0.9146, 0.3636, 0.9146, 0.3636, 0.9146, 0.4545, 0.9146, 0.4545, 0.9359, 0.3636, 0.9359, 0.3636, 0.9359, 0.4545, 0.9359, 0.4545, 0.9573, 0.3636, 0.9573, 0.3636, 0.9573, 0.4545, 0.9573, 0.4545, 0.9786, 0.3636, 0.9786, 0.4545, 0.765, 0.5455, 0.765, 0.5455, 0.7864, 0.4545, 0.7864, 0.4545, 0.7864, 0.5455, 0.7864, 0.5455, 0.8078, 0.4545, 0.8078, 0.4545, 0.8078, 0.5455, 0.8078, 0.5455, 0.8291, 0.4545, 0.8291, 0.4545, 0.8291, 0.5455, 0.8291, 0.5455, 0.8505, 0.4545, 0.8505, 0.4545, 0.8505, 0.5455, 0.8505, 0.5455, 0.8718, 0.4545, 0.8718, 0.4545, 0.8718, 0.5455, 0.8718, 0.5455, 0.8932, 0.4545, 0.8932, 0.4545, 0.8932, 0.5455, 0.8932, 0.5455, 0.9146, 0.4545, 0.9146, 0.4545, 0.9146, 0.5455, 0.9146, 0.5455, 0.9359, 0.4545, 0.9359, 0.4545, 0.9359, 0.5455, 0.9359, 0.5455, 0.9573, 0.4545, 0.9573, 0.4545, 0.9573, 0.5455, 0.9573, 0.5455, 0.9786, 0.4545, 0.9786, 0.5455, 0.765, 0.6364, 0.765, 0.6364, 0.7864, 0.5455, 0.7864, 0.5455, 0.7864, 0.6364, 0.7864, 0.6364, 0.8078, 0.5455, 0.8078, 0.5455, 0.8078, 0.6364, 0.8078, 0.6364, 0.8291, 0.5455, 0.8291, 0.5455, 0.8291, 0.6364, 0.8291, 0.6364, 0.8505, 0.5455, 0.8505, 0.5455, 0.8505, 0.6364, 0.8505, 0.6364, 0.8718, 0.5455, 0.8718, 0.5455, 0.8718, 0.6364, 0.8718, 0.6364, 0.8932, 0.5455, 0.8932, 0.5455, 0.8932, 0.6364, 0.8932, 0.6364, 0.9146, 0.5455, 0.9146, 0.5455, 0.9146, 0.6364, 0.9146, 0.6364, 0.9359, 0.5455, 0.9359, 0.5455, 0.9359, 0.6364, 0.9359, 0.6364, 0.9573, 0.5455, 0.9573, 0.5455, 0.9573, 0.6364, 0.9573, 0.6364, 0.9786, 0.5455, 0.9786, 0.6364, 0.765, 0.7273, 0.765, 0.7273, 0.7864, 0.6364, 0.7864, 0.6364, 0.7864, 0.7273, 0.7864, 0.7273, 0.8078, 0.6364, 0.8078, 0.6364, 0.8078, 0.7273, 0.8078, 0.7273, 0.8291, 0.6364, 0.8291, 0.6364, 0.8291, 0.7273, 0.8291, 0.7273, 0.8505, 0.6364, 0.8505, 0.6364, 0.8505, 0.7273, 0.8505, 0.7273, 0.8718, 0.6364, 0.8718, 0.6364, 0.8718, 0.7273, 0.8718, 0.7273, 0.8932, 0.6364, 0.8932, 0.6364, 0.8932, 0.7273, 0.8932, 0.7273, 0.9146, 0.6364, 0.9146, 0.6364, 0.9146, 0.7273, 0.9146, 0.7273, 0.9359, 0.6364, 0.9359, 0.6364, 0.9359, 0.7273, 0.9359, 0.7273, 0.9573, 0.6364, 0.9573, 0.6364, 0.9573, 0.7273, 0.9573, 0.7273, 0.9786, 0.6364, 0.9786, 0.7273, 0.765, 0.8182, 0.765, 0.8182, 0.7864, 0.7273, 0.7864, 0.7273, 0.7864, 0.8182, 0.7864, 0.8182, 0.8078, 0.7273, 0.8078, 0.7273, 0.8078, 0.8182, 0.8078, 0.8182, 0.8291, 0.7273, 0.8291, 0.7273, 0.8291, 0.8182, 0.8291, 0.8182, 0.8505, 0.7273, 0.8505, 0.7273, 0.8505, 0.8182, 0.8505, 0.8182, 0.8718, 0.7273, 0.8718, 0.7273, 0.8718, 0.8182, 0.8718, 0.8182, 0.8932, 0.7273, 0.8932, 0.7273, 0.8932, 0.8182, 0.8932, 0.8182, 0.9146, 0.7273, 0.9146, 0.7273, 0.9146, 0.8182, 0.9146, 0.8182, 0.9359, 0.7273, 0.9359, 0.7273, 0.9359, 0.8182, 0.9359, 0.8182, 0.9573, 0.7273, 0.9573, 0.7273, 0.9573, 0.8182, 0.9573, 0.8182, 0.9786, 0.7273, 0.9786, 0.8182, 0.765, 0.9091, 0.765, 0.9091, 0.7864, 0.8182, 0.7864, 0.8182, 0.7864, 0.9091, 0.7864, 0.9091, 0.8078, 0.8182, 0.8078, 0.8182, 0.8078, 0.9091, 0.8078, 0.9091, 0.8291, 0.8182, 0.8291, 0.8182, 0.8291, 0.9091, 0.8291, 0.9091, 0.8505, 0.8182, 0.8505, 0.8182, 0.8505, 0.9091, 0.8505, 0.9091, 0.8718, 0.8182, 0.8718, 0.8182, 0.8718, 0.9091, 0.8718, 0.9091, 0.8932, 0.8182, 0.8932, 0.8182, 0.8932, 0.9091, 0.8932, 0.9091, 0.9146, 0.8182, 0.9146, 0.8182, 0.9146, 0.9091, 0.9146, 0.9091, 0.9359, 0.8182, 0.9359, 0.8182, 0.9359, 0.9091, 0.9359, 0.9091, 0.9573, 0.8182, 0.9573, 0.8182, 0.9573, 0.9091, 0.9573, 0.9091, 0.9786, 0.8182, 0.9786, 0.9091, 0.765, 1.0, 0.765, 1.0, 0.7864, 0.9091, 0.7864, 0.9091, 0.7864, 1.0, 0.7864, 1.0, 0.8078, 0.9091, 0.8078, 0.9091, 0.8078, 1.0, 0.8078, 1.0, 0.8291, 0.9091, 0.8291, 0.9091, 0.8291, 1.0, 0.8291, 1.0, 0.8505, 0.9091, 0.8505, 0.9091, 0.8505, 1.0, 0.8505, 1.0, 0.8718, 0.9091, 0.8718, 0.9091, 0.8718, 1.0, 0.8718, 1.0, 0.8932, 0.9091, 0.8932, 0.9091, 0.8932, 1.0, 0.8932, 1.0, 0.9146, 0.9091, 0.9146, 0.9091, 0.9146, 1.0, 0.9146, 1.0, 0.9359, 0.9091, 0.9359, 0.9091, 0.9359, 1.0, 0.9359, 1.0, 0.9573, 0.9091, 0.9573, 0.9091, 0.9573, 1.0, 0.9573, 1.0, 0.9786, 0.9091, 0.9786])
me_black_recycling_symbol_005.materials.append(mat_black_recycling_symbol)
me_black_recycling_symbol_005.update()

# ---- objects
ob_cylinder = bpy.data.objects.new('Cylinder', me_cylinder)
ob_cylinder_001 = bpy.data.objects.new('Cylinder.001', me_cylinder_001)
ob_black_recycling_symbol_001 = bpy.data.objects.new('Black Recycling Symbol.001', me_black_recycling_symbol_005)

# ---- transforms, parenting, visibility, modifiers, constraints
ob_cylinder.location = (0.0, 0.0, 0.0)
ob_cylinder_001.location = (0.0, 0.0, -0.1187)
ob_cylinder_001.rotation_euler = (0.0, -0.0, -1.549)
ob_black_recycling_symbol_001.location = (3.409, 0.005819, 0.548)
ob_black_recycling_symbol_001.scale = (1.186, 1.186, 1.186)
_m = ob_black_recycling_symbol_001.modifiers.new('Shrinkwrap', 'SHRINKWRAP')
_m.target = ob_cylinder
_m.offset = 0.01
_m.use_project_x = True

# ---- collection membership
col_collection.objects.link(ob_cylinder)
col_collection.objects.link(ob_cylinder_001)
col_collection.objects.link(ob_black_recycling_symbol_001)

# ---- scene / render settings (as saved in the file)
scene.frame_start = 1; scene.frame_end = 250; scene.frame_set(1)
scene.render.engine = 'BLENDER_EEVEE_NEXT'
scene.cycles.sampling_pattern = 'TABULATED_SOBOL'
scene.cycles.use_light_tree = False
scene.view_settings.view_transform = 'Filmic'
bpy.context.view_layer.update()

# ---- added for rendering (the .blend has no active camera and no usable light): camera, sun
cam_auto = bpy.data.cameras.new('AutoCamera')
cam_auto.lens = 50.0
cam_auto.sensor_width = 36.0
cam_auto.clip_end = 1000.0
ob_auto_camera = bpy.data.objects.new('AutoCamera', cam_auto)
scene.collection.objects.link(ob_auto_camera)
ob_auto_camera.location = (10.1647, -12.1976, 8.78198)
ob_auto_camera.rotation_euler = (1.09748, -7.21219e-08, 0.694738)
scene.camera = ob_auto_camera
light_auto_sun = bpy.data.lights.new('AutoSun', 'SUN')
light_auto_sun.energy = 3.0
light_auto_sun.angle = 0.0523599
ob_auto_sun = bpy.data.objects.new('AutoSun', light_auto_sun)
scene.collection.objects.link(ob_auto_sun)
ob_auto_sun.rotation_euler = (0.872665, 0.174533, 0.523599)
bpy.context.view_layer.update()
